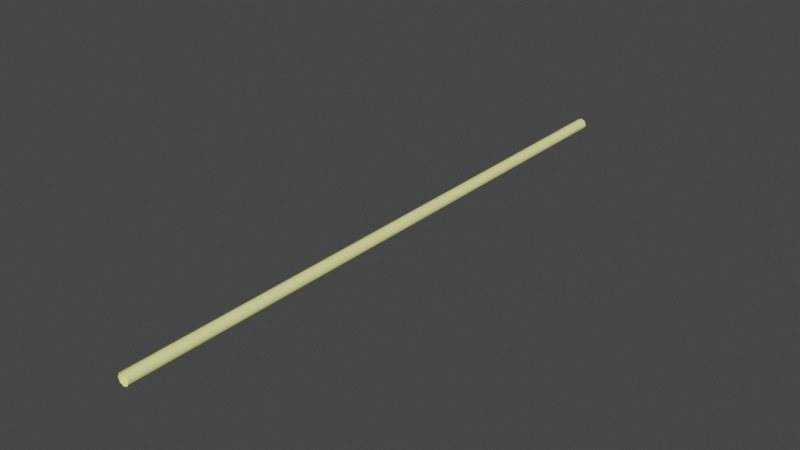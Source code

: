 # Source: untitled.blend  (saved by Blender 3.5.10; exported with 4.5.12 LTS)
import bpy
from mathutils import Matrix  # noqa: F401  (used for matrix-valued properties, if any)

bpy.ops.wm.read_factory_settings(use_empty=True)
scene = bpy.context.scene
scene.name = 'Scene'

# ---- collections
col_collection = bpy.data.collections.new('Collection'); scene.collection.children.link(col_collection)

# ---- materials (node trees are filled in below, after node groups)
mat_parking_barrier_mat = bpy.data.materials.new('parking_barrier_mat')
mat_parking_barrier_mat.use_transparent_shadow = False
mat_parking_barrier_mat.diffuse_color = (0.9529, 1.0, 0.3529, 1.0)
mat_parking_barrier_mat.roughness = 0.5528
mat_parking_barrier_mat.specular_intensity = 1.0

# ---- material node trees
mat_parking_barrier_mat.use_nodes = True; mat_parking_barrier_mat.node_tree.nodes.clear()
_N = mat_parking_barrier_mat.node_tree.nodes; _L = mat_parking_barrier_mat.node_tree.links
n0 = _N.new('ShaderNodeBsdfPrincipled'); n0.name = 'Principled BSDF'; n0.location = (10, 300)
n0.distribution = 'GGX'
n0.subsurface_method = 'RANDOM_WALK_SKIN'
n0.inputs[0].default_value = (0.9529, 1.0, 0.3529, 1.0)
n0.inputs[2].default_value = 0.5528
n0.inputs[3].default_value = 1.45
n0.inputs[13].default_value = 1.0
n0.inputs[27].default_value = (0.0, 0.0, 0.0, 1.0)
n1 = _N.new('ShaderNodeOutputMaterial'); n1.name = 'Material Output'; n1.location = (300, 300)
n2 = _N.new('ShaderNodeNormalMap'); n2.name = 'Normal Map'; n2.location = (-300, -300)
n2.label = 'Normal/Map'
_L.new(n0.outputs[0], n1.inputs[0])
_L.new(n2.outputs[0], n0.inputs[5])
n1.is_active_output = True

# ---- world
world_world = bpy.data.worlds.new('World'); scene.world = world_world
world_world.use_nodes = True; world_world.node_tree.nodes.clear()
_N = world_world.node_tree.nodes; _L = world_world.node_tree.links
n0 = _N.new('ShaderNodeOutputWorld'); n0.name = 'World Output'; n0.location = (300, 300)
n1 = _N.new('ShaderNodeBackground'); n1.name = 'Background'; n1.location = (10, 300)
n1.inputs[0].default_value = (0.05088, 0.05088, 0.05088, 1.0)
_L.new(n1.outputs[0], n0.inputs[0])
n0.is_active_output = True
world_world.color = (0.05088, 0.05088, 0.05088)
world_world.use_sun_shadow = False
world_world.sun_shadow_jitter_overblur = 0.0

# ---- meshes
me_mesh = bpy.data.meshes.new('Mesh')
me_mesh.from_pydata([(0.377, 1.13, 1.398), (-0.186, 1.13, 1.398), (-0.186, 1.227, 1.398), (0.377, 1.227, 1.398), (-0.186, 1.13, 1.752), (-0.186, 1.227, 1.752), (0.377, 1.13, 1.752), (0.377, 1.227, 1.752), (0.3487, 1.13, 1.426), (-0.1577, 1.13, 1.426), (-0.1577, 1.227, 1.426), (0.3487, 1.227, 1.426), (-0.1577, 1.13, 1.752), (-0.1577, 1.227, 1.752), (0.3487, 1.13, 1.752), (0.3487, 1.227, 1.752), (0.2362, 1.13, 1.372), (0.0955, 1.13, 1.362), (-0.04525, 1.13, 1.372), (-0.04525, 1.227, 1.372), (0.0955, 1.227, 1.362), (0.2362, 1.227, 1.372), (-0.03111, 1.13, 1.4), (0.0955, 1.13, 1.391), (0.2221, 1.13, 1.4), (0.2221, 1.227, 1.4), (0.0955, 1.227, 1.391), (-0.03111, 1.227, 1.4), (0.37, 1.162, 1.707), (0.37, 1.172, 1.689), (0.37, 1.193, 1.689), (0.37, 1.204, 1.707), (0.37, 1.193, 1.725), (0.37, 1.172, 1.725), (0.3898, 1.162, 1.707), (0.3898, 1.172, 1.689), (0.3898, 1.193, 1.689), (0.3898, 1.204, 1.707), (0.3898, 1.193, 1.725), (0.3898, 1.172, 1.725), (-0.1788, 1.162, 1.707), (-0.1788, 1.172, 1.725), (-0.1985, 1.172, 1.725), (-0.1985, 1.162, 1.707), (-0.1788, 1.193, 1.725), (-0.1985, 1.193, 1.725), (-0.1788, 1.204, 1.707), (-0.1985, 1.204, 1.707), (-0.1788, 1.193, 1.689), (-0.1985, 1.193, 1.689), (-0.1788, 1.172, 1.689), (-0.1985, 1.172, 1.689), (-0.1577, 0.06176, 1.566), (0.3487, 0.06176, 1.566), (-0.1577, 1.044, 1.566), (0.3487, 1.044, 1.566), (-0.1423, 0.04773, 1.581), (0.3333, 0.04773, 1.581), (-0.1423, 5.383e-07, 1.581), (0.3333, 5.383e-07, 1.581), (0.3487, 0.06176, 1.838), (-0.1577, 0.06176, 1.838), (-0.1577, 1.044, 1.838), (0.3487, 1.044, 1.838), (0.3333, 0.04773, 1.823), (-0.1423, 0.04773, 1.823), (0.3333, 5.793e-07, 1.823), (-0.1423, 5.793e-07, 1.823), (-0.1577, 1.34, 1.566), (0.3487, 1.34, 1.566), (-0.1577, 1.34, 1.838), (0.3487, 1.34, 1.838), (-0.2251, 3.188, 1.652), (-0.2854, 3.188, 1.592), (-0.3677, 3.188, 1.614), (-0.3898, 3.188, 1.696), (-0.3295, 3.188, 1.756), (-0.2472, 3.188, 1.734), (-0.2251, 3.207, 1.652), (-0.2854, 3.207, 1.592), (-0.3677, 3.207, 1.614), (-0.3898, 3.207, 1.696), (-0.3295, 3.207, 1.756), (-0.2472, 3.207, 1.734), (-0.2251, 3.263, 1.652), (-0.2854, 3.263, 1.592), (-0.3677, 3.263, 1.614), (-0.3898, 3.263, 1.696), (-0.3295, 3.263, 1.756), (-0.2472, 3.263, 1.734), (-0.2251, 3.282, 1.652), (-0.2854, 3.282, 1.592), (-0.3677, 3.282, 1.614), (-0.3898, 3.282, 1.696), (-0.3295, 3.282, 1.756), (-0.2472, 3.282, 1.734), (-0.1828, 3.188, 1.61), (-0.243, 3.188, 1.549), (-0.243, 3.207, 1.549), (-0.1828, 3.207, 1.61), (-0.1828, 3.263, 1.61), (-0.243, 3.263, 1.549), (-0.243, 3.282, 1.549), (-0.1828, 3.282, 1.61), (-0.2935, 3.431, 1.456), (-0.08445, 3.431, 1.665), (-0.3568, 3.074, 1.519), (-0.1477, 3.074, 1.728), (-0.197, 3.42, 1.328), (0.04339, 3.42, 1.569), (-0.2698, 3.009, 1.401), (-0.02938, 3.009, 1.641), (-0.2773, -7.674e-07, 1.66), (-0.3046, -7.693e-07, 1.641), (-0.3046, 3.337, 1.641), (-0.2773, 3.337, 1.66), (-0.3347, -7.674e-07, 1.655), (-0.3347, 3.337, 1.655), (-0.3376, -7.618e-07, 1.688), (-0.3376, 3.337, 1.688), (-0.3104, -7.6e-07, 1.707), (-0.3104, 3.337, 1.707), (-0.2802, -7.618e-07, 1.693), (-0.2802, 3.337, 1.693), (-0.3075, 3.348, 1.674), (-0.241, -7.693e-07, 1.643), (-0.3011, -7.767e-07, 1.601), (-0.3011, 0.0228, 1.601), (-0.241, 0.0228, 1.643), (-0.3675, -7.711e-07, 1.632), (-0.3675, 0.0228, 1.632), (-0.3739, -7.6e-07, 1.705), (-0.3739, 0.0228, 1.705), (-0.3139, -7.525e-07, 1.747), (-0.3139, 0.0228, 1.747), (-0.2474, -7.581e-07, 1.716), (-0.2474, 0.0228, 1.716), (-0.3046, 1.669, 1.641), (-0.2773, 1.669, 1.66), (-0.3347, 1.669, 1.655), (-0.3376, 1.669, 1.688), (-0.3104, 1.669, 1.707), (-0.2802, 1.669, 1.693), (-0.2979, 3.291, 1.688), (-0.2943, 3.294, 1.687), (-0.2912, 3.291, 1.686), (-0.2947, 3.287, 1.687), (-0.2812, 3.29, 1.74), (-0.2774, 3.293, 1.74), (-0.2747, 3.289, 1.738), (-0.2785, 3.286, 1.738), (-0.2717, 3.269, 1.766), (-0.2673, 3.271, 1.768), (-0.2653, 3.269, 1.763), (-0.2697, 3.267, 1.762), (-0.2657, 3.235, 1.771), (-0.2611, 3.235, 1.773), (-0.2596, 3.236, 1.768), (-0.2643, 3.236, 1.766), (-0.2599, 3.196, 1.757), (-0.2551, 3.196, 1.758), (-0.254, 3.198, 1.754), (-0.2587, 3.198, 1.753), (-0.2505, 3.157, 1.728), (-0.2458, 3.158, 1.73), (-0.2449, 3.161, 1.726), (-0.2496, 3.161, 1.725), (-0.2339, 3.127, 1.689), (-0.2293, 3.128, 1.691), (-0.229, 3.132, 1.688), (-0.2335, 3.131, 1.686), (-0.2067, 3.112, 1.642), (-0.2024, 3.113, 1.645), (-0.2024, 3.117, 1.643), (-0.2068, 3.117, 1.641), (-0.2974, 3.314, 1.689), (-0.2946, 3.318, 1.687), (-0.2917, 3.315, 1.685), (-0.2944, 3.311, 1.687), (-0.2645, 3.312, 1.736), (-0.2611, 3.316, 1.735), (-0.2587, 3.312, 1.732), (-0.262, 3.309, 1.733), (-0.2444, 3.289, 1.764), (-0.2401, 3.292, 1.765), (-0.2386, 3.29, 1.76), (-0.243, 3.287, 1.76), (-0.2324, 3.253, 1.775), (-0.2276, 3.254, 1.776), (-0.2269, 3.254, 1.771), (-0.2316, 3.253, 1.77), (-0.2238, 3.211, 1.77), (-0.2189, 3.212, 1.771), (-0.2185, 3.213, 1.766), (-0.2234, 3.212, 1.766), (-0.2138, 3.17, 1.751), (-0.2091, 3.171, 1.752), (-0.209, 3.174, 1.747), (-0.2138, 3.173, 1.747), (-0.1977, 3.137, 1.718), (-0.1932, 3.139, 1.72), (-0.1938, 3.143, 1.717), (-0.1983, 3.141, 1.715), (-0.1709, 3.121, 1.675), (-0.1668, 3.123, 1.677), (-0.1678, 3.127, 1.674), (-0.172, 3.125, 1.672)], [], [(17, 20, 21, 16), (1, 4, 5, 2), (6, 0, 3, 7), (23, 26, 27, 22), (13, 12, 9, 10), (11, 8, 14, 15), (17, 23, 22, 18), (20, 26, 25, 21), (4, 1, 9, 12), (5, 4, 12, 13), (2, 5, 13, 10), (0, 6, 14, 8), (7, 3, 11, 15), (6, 7, 15, 14), (1, 2, 19, 18), (18, 19, 20, 17), (3, 0, 16, 21), (8, 11, 25, 24), (24, 25, 26, 23), (10, 9, 22, 27), (16, 0, 8, 24), (17, 16, 24, 23), (9, 1, 18, 22), (19, 2, 10, 27), (20, 19, 27, 26), (11, 3, 21, 25), (28, 29, 35, 34), (29, 30, 36, 35), (30, 31, 37, 36), (31, 32, 38, 37), (32, 33, 39, 38), (33, 28, 34, 39), (34, 37, 38, 39), (35, 36, 37, 34), (40, 41, 42, 43), (41, 44, 45, 42), (44, 46, 47, 45), (46, 48, 49, 47), (48, 50, 51, 49), (50, 40, 43, 51), (43, 47, 49, 51), (42, 45, 47, 43), (53, 52, 54, 55), (52, 61, 62, 54), (52, 53, 57, 56), (60, 64, 57, 53), (56, 57, 59, 58), (58, 59, 66, 67), (60, 63, 62, 61), (61, 65, 64, 60), (65, 67, 66, 64), (66, 59, 57, 64), (55, 63, 60, 53), (52, 56, 65, 61), (58, 67, 65, 56), (55, 54, 68, 69), (54, 62, 70, 68), (62, 63, 71, 70), (63, 55, 69, 71), (70, 71, 69, 68), (74, 73, 72, 77), (73, 74, 80, 79), (74, 75, 81, 80), (75, 76, 82, 81), (76, 77, 83, 82), (77, 72, 78, 83), (80, 81, 82, 83), (86, 85, 84, 89), (85, 86, 92, 91), (86, 87, 93, 92), (87, 88, 94, 93), (88, 89, 95, 94), (89, 84, 90, 95), (92, 93, 94, 95), (88, 87, 86, 89), (90, 91, 92, 95), (76, 75, 74, 77), (78, 79, 80, 83), (72, 73, 97, 96), (73, 79, 98, 97), (79, 78, 99, 98), (78, 72, 96, 99), (84, 85, 101, 100), (85, 91, 102, 101), (91, 90, 103, 102), (90, 84, 100, 103), (104, 106, 107, 105), (108, 109, 111, 110), (104, 105, 109, 108), (105, 107, 111, 109), (107, 106, 110, 111), (106, 104, 108, 110), (113, 137, 138, 112), (116, 139, 137, 113), (118, 140, 139, 116), (120, 141, 140, 118), (122, 142, 141, 120), (112, 138, 142, 122), (115, 114, 124), (114, 117, 124), (117, 119, 124), (119, 121, 124), (121, 123, 124), (123, 115, 124), (125, 126, 127, 128), (126, 129, 130, 127), (129, 131, 132, 130), (131, 133, 134, 132), (133, 135, 136, 134), (135, 125, 128, 136), (128, 127, 134, 136), (130, 132, 134, 127), (131, 129, 126, 125), (135, 133, 131, 125), (114, 115, 138, 137), (117, 114, 137, 139), (119, 117, 139, 140), (121, 119, 140, 141), (123, 121, 141, 142), (115, 123, 142, 138), (143, 147, 148, 144), (144, 148, 149, 145), (145, 149, 150, 146), (146, 150, 147, 143), (147, 151, 152, 148), (148, 152, 153, 149), (149, 153, 154, 150), (150, 154, 151, 147), (151, 155, 156, 152), (152, 156, 157, 153), (153, 157, 158, 154), (154, 158, 155, 151), (155, 159, 160, 156), (156, 160, 161, 157), (157, 161, 162, 158), (158, 162, 159, 155), (159, 163, 164, 160), (160, 164, 165, 161), (161, 165, 166, 162), (162, 166, 163, 159), (163, 167, 168, 164), (164, 168, 169, 165), (165, 169, 170, 166), (166, 170, 167, 163), (167, 171, 172, 168), (168, 172, 173, 169), (169, 173, 174, 170), (170, 174, 171, 167), (175, 179, 180, 176), (176, 180, 181, 177), (177, 181, 182, 178), (178, 182, 179, 175), (179, 183, 184, 180), (180, 184, 185, 181), (181, 185, 186, 182), (182, 186, 183, 179), (183, 187, 188, 184), (184, 188, 189, 185), (185, 189, 190, 186), (186, 190, 187, 183), (187, 191, 192, 188), (188, 192, 193, 189), (189, 193, 194, 190), (190, 194, 191, 187), (191, 195, 196, 192), (192, 196, 197, 193), (193, 197, 198, 194), (194, 198, 195, 191), (195, 199, 200, 196), (196, 200, 201, 197), (197, 201, 202, 198), (198, 202, 199, 195), (199, 203, 204, 200), (200, 204, 205, 201), (201, 205, 206, 202), (202, 206, 203, 199)])
me_mesh.polygons.foreach_set('use_smooth', [True] * 176)
_k = set([(0, 3), (0, 6), (0, 16), (1, 2), (1, 4), (1, 18), (2, 5), (2, 19), (3, 7), (3, 21), (4, 5), (4, 12), (5, 13), (6, 7), (6, 14), (7, 15), (8, 11), (8, 14), (8, 24), (9, 10), (9, 12), (9, 22), (10, 13), (10, 27), (11, 15), (11, 25), (12, 13), (14, 15), (16, 17), (17, 18), (19, 20), (20, 21), (22, 23), (23, 24), (25, 26), (26, 27), (28, 34), (29, 35), (30, 36), (31, 37), (32, 38), (33, 39), (34, 35), (34, 39), (35, 36), (36, 37), (37, 38), (38, 39), (40, 43), (41, 42), (42, 43), (42, 45), (43, 51), (44, 45), (45, 47), (46, 47), (47, 49), (48, 49), (49, 51), (50, 51), (52, 53), (52, 54), (52, 56), (52, 61), (53, 55), (53, 57), (53, 60), (54, 68), (55, 69), (56, 57), (56, 58), (56, 65), (57, 59), (57, 64), (58, 59), (58, 67), (59, 66), (60, 61), (60, 63), (60, 64), (61, 62), (61, 65), (62, 70), (63, 71), (64, 65), (64, 66), (65, 67), (66, 67), (68, 69), (68, 70), (69, 71), (70, 71), (72, 77), (72, 78), (72, 96), (73, 74), (73, 79), (73, 97), (74, 75), (75, 76), (76, 77), (78, 83), (78, 99), (79, 80), (79, 98), (80, 81), (81, 82), (82, 83), (84, 89), (84, 90), (84, 100), (85, 86), (85, 91), (85, 101), (86, 87), (87, 88), (88, 89), (90, 95), (90, 103), (91, 92), (91, 102), (92, 93), (93, 94), (94, 95), (104, 105), (104, 106), (104, 108), (105, 107), (105, 109), (106, 107), (106, 110), (107, 111), (108, 109), (108, 110), (109, 111), (110, 111), (114, 115), (114, 117), (114, 124), (115, 123), (115, 124), (117, 119), (117, 124), (119, 121), (119, 124), (121, 123), (121, 124), (123, 124), (125, 126), (125, 135), (126, 129), (127, 128), (127, 130), (128, 136), (129, 131), (130, 132), (131, 133), (132, 134), (133, 135), (134, 136)])
me_mesh.attributes.new('sharp_edge', 'BOOLEAN', 'EDGE').data.foreach_set('value', [ (min(e.vertices), max(e.vertices)) in _k for e in me_mesh.edges])
_uv = me_mesh.uv_layers.new(name='UVChannel_1')
_uv.uv.foreach_set('vector', [0.4507, 0.6297, 0.4507, 0.668, 0.395, 0.668, 0.395, 0.6297, 0.5628, 0.6297, 0.7026, 0.6297, 0.7026, 0.668, 0.5628, 0.668, 0.1988, 0.6297, 0.3385, 0.6297, 0.3385, 0.668, 0.1988, 0.668, 0.7456, 0.005, 0.7456, 0.04329, 0.6955, 0.04329, 0.6955, 0.005, 0.5159, 0.04329, 0.5159, 0.005, 0.6445, 0.005, 0.6445, 0.04329, 0.8467, 0.04329, 0.8467, 0.005, 0.9753, 0.005, 0.9753, 0.04329, 0.2996, 0.6778, 0.2996, 0.6889, 0.2492, 0.6926, 0.2436, 0.6815, 0.366, 0.8555, 0.366, 0.8443, 0.416, 0.8406, 0.4215, 0.8517, 0.1876, 0.8305, 0.1876, 0.6916, 0.1989, 0.7027, 0.1989, 0.8305, 0.5048, 0.04329, 0.5048, 0.005, 0.5159, 0.005, 0.5159, 0.04329, 0.2549, 0.8416, 0.2549, 0.7018, 0.2661, 0.7018, 0.2661, 0.8304, 0.4115, 0.6916, 0.4115, 0.8305, 0.4003, 0.8305, 0.4003, 0.7027, 0.4771, 0.7018, 0.4771, 0.8416, 0.4659, 0.8304, 0.4659, 0.7018, 0.1988, 0.6297, 0.1988, 0.668, 0.1876, 0.668, 0.1876, 0.6297, 0.5628, 0.6297, 0.5628, 0.668, 0.5063, 0.668, 0.5063, 0.6297, 0.5063, 0.6297, 0.5063, 0.668, 0.4507, 0.668, 0.4507, 0.6297, 0.3385, 0.668, 0.3385, 0.6297, 0.395, 0.6297, 0.395, 0.668, 0.8467, 0.005, 0.8467, 0.04329, 0.7957, 0.04329, 0.7957, 0.005001, 0.7957, 0.005001, 0.7957, 0.04329, 0.7456, 0.04329, 0.7456, 0.005, 0.6445, 0.04329, 0.6445, 0.005, 0.6955, 0.005, 0.6955, 0.04329, 0.3556, 0.6815, 0.4115, 0.6916, 0.4003, 0.7027, 0.3499, 0.6926, 0.2996, 0.6778, 0.3556, 0.6815, 0.3499, 0.6926, 0.2996, 0.6889, 0.1989, 0.7027, 0.1876, 0.6916, 0.2436, 0.6815, 0.2492, 0.6926, 0.3104, 0.8517, 0.2549, 0.8416, 0.2661, 0.8304, 0.316, 0.8406, 0.366, 0.8555, 0.3104, 0.8517, 0.316, 0.8406, 0.366, 0.8443, 0.4659, 0.8304, 0.4771, 0.8416, 0.4215, 0.8517, 0.416, 0.8406, 0.9547, 0.5316, 0.9547, 0.5399, 0.9469, 0.5399, 0.9469, 0.5316, 0.9547, 0.4904, 0.9547, 0.4986, 0.9469, 0.4986, 0.9469, 0.4904, 0.9547, 0.4986, 0.9547, 0.5069, 0.9469, 0.5069, 0.9469, 0.4986, 0.9547, 0.5069, 0.9547, 0.5151, 0.9469, 0.5151, 0.9469, 0.5069, 0.9547, 0.5151, 0.9547, 0.5234, 0.9469, 0.5234, 0.9469, 0.5151, 0.9547, 0.5234, 0.9547, 0.5316, 0.9469, 0.5316, 0.9469, 0.5234, 0.2261, 0.916, 0.2403, 0.9078, 0.2403, 0.916, 0.2332, 0.9201, 0.2261, 0.9078, 0.2332, 0.9037, 0.2403, 0.9078, 0.2261, 0.916, 0.9835, 0.3846, 0.9835, 0.3929, 0.9757, 0.3929, 0.9757, 0.3846, 0.9835, 0.3929, 0.9835, 0.4011, 0.9757, 0.4011, 0.9757, 0.3929, 0.9835, 0.4011, 0.9835, 0.4094, 0.9757, 0.4094, 0.9757, 0.4011, 0.9835, 0.4094, 0.9835, 0.4176, 0.9757, 0.4176, 0.9757, 0.4094, 0.9835, 0.4176, 0.9835, 0.4259, 0.9757, 0.4259, 0.9757, 0.4176, 0.9835, 0.4259, 0.9835, 0.4341, 0.9757, 0.4341, 0.9757, 0.4259, 0.954, 0.5528, 0.954, 0.5693, 0.9469, 0.5652, 0.9469, 0.557, 0.9612, 0.557, 0.9612, 0.5652, 0.954, 0.5693, 0.954, 0.5528, 0.4949, 0.6168, 0.2951, 0.6168, 0.2951, 0.2293, 0.4949, 0.2293, 0.2951, 0.6168, 0.1876, 0.6168, 0.1876, 0.2293, 0.2951, 0.2293, 0.8221, 0.7912, 0.6201, 0.7912, 0.6263, 0.785, 0.8159, 0.785, 0.6201, 0.6826, 0.6263, 0.6888, 0.6263, 0.785, 0.6201, 0.7912, 0.2449, 0.7066, 0.2449, 0.8943, 0.2261, 0.8943, 0.2261, 0.7066, 0.9076, 0.3846, 0.9076, 0.5723, 0.8123, 0.5723, 0.8123, 0.3846, 0.6024, 0.6168, 0.6024, 0.2293, 0.8023, 0.2293, 0.8023, 0.6168, 0.8221, 0.6826, 0.8159, 0.6888, 0.6263, 0.6888, 0.6201, 0.6826, 0.9369, 0.5723, 0.9181, 0.5723, 0.9181, 0.3846, 0.9369, 0.3846, 0.2065, 0.8412, 0.2065, 0.9364, 0.1876, 0.9364, 0.1876, 0.8412, 0.4949, 0.2293, 0.6024, 0.2293, 0.6024, 0.6168, 0.4949, 0.6168, 0.8221, 0.7912, 0.8159, 0.785, 0.8159, 0.6888, 0.8221, 0.6826, 0.9657, 0.3846, 0.9657, 0.4799, 0.9469, 0.4799, 0.9469, 0.3846, 0.4949, 0.2293, 0.2951, 0.2293, 0.2951, 0.1125, 0.4949, 0.1125, 0.2951, 0.2293, 0.1876, 0.2293, 0.1876, 0.1125, 0.2951, 0.1125, 0.8023, 0.2293, 0.6024, 0.2293, 0.6024, 0.1125, 0.8023, 0.1125, 0.6024, 0.2293, 0.4949, 0.2293, 0.4949, 0.1125, 0.6024, 0.1125, 0.2951, 0.005, 0.4949, 0.005, 0.4949, 0.1125, 0.2951, 0.1125, 0.6865, 0.9243, 0.719, 0.9156, 0.7428, 0.9394, 0.7341, 0.9718, 0.4469, 0.8834, 0.4145, 0.8921, 0.4125, 0.8848, 0.445, 0.8761, 0.4145, 0.8921, 0.382, 0.9008, 0.38, 0.8935, 0.4125, 0.8848, 0.382, 0.9008, 0.3495, 0.9095, 0.3475, 0.9023, 0.38, 0.8935, 0.3495, 0.9095, 0.317, 0.9182, 0.315, 0.911, 0.3475, 0.9023, 0.317, 0.9182, 0.2845, 0.9269, 0.2825, 0.9197, 0.315, 0.911, 0.8986, 0.9927, 0.8748, 0.9689, 0.8835, 0.9364, 0.916, 0.9277, 0.5904, 0.9243, 0.6229, 0.9156, 0.6467, 0.9394, 0.638, 0.9718, 0.4469, 0.8642, 0.4145, 0.8729, 0.4125, 0.8656, 0.445, 0.8569, 0.4145, 0.8729, 0.382, 0.8816, 0.38, 0.8743, 0.4125, 0.8656, 0.382, 0.8816, 0.3495, 0.8903, 0.3475, 0.883, 0.38, 0.8743, 0.3495, 0.8903, 0.317, 0.899, 0.315, 0.8917, 0.3475, 0.883, 0.317, 0.899, 0.2845, 0.9077, 0.2825, 0.9004, 0.315, 0.8917, 0.7977, 0.9831, 0.7739, 0.9593, 0.7826, 0.9268, 0.8151, 0.9181, 0.6055, 0.9806, 0.5817, 0.9568, 0.5904, 0.9243, 0.638, 0.9718, 0.8389, 0.9419, 0.8302, 0.9743, 0.7977, 0.9831, 0.8151, 0.9181, 0.7016, 0.9806, 0.6778, 0.9568, 0.6865, 0.9243, 0.7341, 0.9718, 0.9398, 0.9515, 0.9311, 0.984, 0.8986, 0.9927, 0.916, 0.9277, 0.7428, 0.9394, 0.719, 0.9156, 0.7357, 0.8988, 0.7595, 0.9226, 0.4469, 0.8834, 0.445, 0.8761, 0.4679, 0.87, 0.4698, 0.8773, 0.9311, 0.984, 0.9398, 0.9515, 0.9626, 0.9576, 0.9539, 0.9901, 0.2825, 0.9197, 0.2845, 0.9269, 0.2616, 0.9331, 0.2597, 0.9258, 0.6467, 0.9394, 0.6229, 0.9156, 0.6396, 0.8988, 0.6634, 0.9226, 0.4469, 0.8642, 0.445, 0.8569, 0.4679, 0.8508, 0.4698, 0.8581, 0.8302, 0.9743, 0.8389, 0.9419, 0.8617, 0.948, 0.853, 0.9805, 0.2825, 0.9004, 0.2845, 0.9077, 0.2616, 0.9138, 0.2597, 0.9066, 0.4895, 0.8281, 0.4895, 0.6826, 0.6062, 0.6826, 0.6062, 0.8281, 0.9705, 0.749, 0.8364, 0.749, 0.8364, 0.5817, 0.9705, 0.5817, 0.4895, 0.8281, 0.6062, 0.8281, 0.6149, 0.8909, 0.4808, 0.8909, 0.9085, 0.9159, 0.9085, 0.7704, 0.9709, 0.7595, 0.9709, 0.9268, 0.7455, 0.8847, 0.6289, 0.8847, 0.6201, 0.822, 0.7543, 0.822, 0.8988, 0.7704, 0.8988, 0.9159, 0.8364, 0.9268, 0.8364, 0.7595, 0.1357, 0.009807, 0.1357, 0.6683, 0.1226, 0.6683, 0.1226, 0.009807, 0.1489, 0.009806, 0.1489, 0.6683, 0.1357, 0.6683, 0.1357, 0.009807, 0.162, 0.009806, 0.162, 0.6683, 0.1489, 0.6683, 0.1489, 0.009806, 0.1751, 0.009806, 0.1751, 0.6683, 0.162, 0.6683, 0.162, 0.009806, 0.1094, 0.009808, 0.1094, 0.6683, 0.09631, 0.6683, 0.09631, 0.009808, 0.1226, 0.009807, 0.1226, 0.6683, 0.1094, 0.6683, 0.1094, 0.009808, 0.5048, 0.06546, 0.5112, 0.05346, 0.5184, 0.06505, 0.5112, 0.05346, 0.5249, 0.05306, 0.5184, 0.06505, 0.5249, 0.05306, 0.532, 0.06465, 0.5184, 0.06505, 0.532, 0.06465, 0.5256, 0.07664, 0.5184, 0.06505, 0.5256, 0.07664, 0.5119, 0.07705, 0.5184, 0.06505, 0.5119, 0.07705, 0.5048, 0.06546, 0.5184, 0.06505, 0.7786, 0.8027, 0.8026, 0.8027, 0.8026, 0.8129, 0.7786, 0.8129, 0.8026, 0.8027, 0.8266, 0.8027, 0.8266, 0.8129, 0.8026, 0.8129, 0.6826, 0.8027, 0.7066, 0.8027, 0.7066, 0.8129, 0.6826, 0.8129, 0.7066, 0.8027, 0.7306, 0.8027, 0.7306, 0.8129, 0.7066, 0.8129, 0.7306, 0.8027, 0.7546, 0.8027, 0.7546, 0.8129, 0.7306, 0.8129, 0.7546, 0.8027, 0.7786, 0.8027, 0.7786, 0.8129, 0.7546, 0.8129, 0.7786, 0.8129, 0.8026, 0.8129, 0.7786, 0.8545, 0.7666, 0.8337, 0.8146, 0.8337, 0.8026, 0.8545, 0.7786, 0.8545, 0.8026, 0.8129, 0.7066, 0.8027, 0.6826, 0.8027, 0.8026, 0.8027, 0.7786, 0.8027, 0.7546, 0.8027, 0.7306, 0.8027, 0.7066, 0.8027, 0.7786, 0.8027, 0.04441, 0.6683, 0.03128, 0.6683, 0.03128, 0.009808, 0.04441, 0.009807, 0.05755, 0.6683, 0.04441, 0.6683, 0.04441, 0.009807, 0.05755, 0.009806, 0.07068, 0.6683, 0.05755, 0.6683, 0.05755, 0.009806, 0.07068, 0.009806, 0.08382, 0.6683, 0.07068, 0.6683, 0.07068, 0.009806, 0.08382, 0.009806, 0.01814, 0.6683, 0.005, 0.6683, 0.005, 0.009809, 0.01814, 0.009808, 0.03128, 0.6683, 0.01814, 0.6683, 0.01814, 0.009808, 0.03128, 0.009808, 0.7418, 0.07842, 0.7105, 0.0781, 0.7107, 0.07532, 0.7421, 0.07542, 0.7421, 0.07542, 0.7107, 0.07532, 0.7105, 0.07252, 0.7417, 0.07243, 0.7417, 0.07243, 0.7105, 0.07252, 0.7103, 0.0697, 0.7414, 0.06954, 0.7415, 0.08131, 0.7102, 0.08092, 0.7105, 0.0781, 0.7418, 0.07842, 0.7105, 0.0781, 0.6904, 0.07748, 0.6904, 0.0747, 0.7107, 0.07532, 0.7107, 0.07532, 0.6904, 0.0747, 0.6904, 0.07191, 0.7105, 0.07252, 0.7105, 0.07252, 0.6904, 0.07191, 0.6905, 0.06907, 0.7103, 0.0697, 0.7102, 0.08092, 0.6903, 0.08031, 0.6904, 0.07748, 0.7105, 0.0781, 0.6904, 0.07748, 0.6707, 0.077, 0.6707, 0.07415, 0.6904, 0.0747, 0.6904, 0.0747, 0.6707, 0.07415, 0.6709, 0.07129, 0.6904, 0.07191, 0.6904, 0.07191, 0.6709, 0.07129, 0.6712, 0.06845, 0.6905, 0.06907, 0.6903, 0.08031, 0.6707, 0.07984, 0.6707, 0.077, 0.6904, 0.07748, 0.6707, 0.077, 0.6467, 0.07583, 0.6468, 0.07302, 0.6707, 0.07415, 0.6707, 0.07415, 0.6468, 0.07302, 0.6471, 0.07022, 0.6709, 0.07129, 0.6709, 0.07129, 0.6471, 0.07022, 0.6474, 0.06745, 0.6712, 0.06845, 0.6707, 0.07984, 0.6466, 0.07865, 0.6467, 0.07583, 0.6707, 0.077, 0.6467, 0.07583, 0.6193, 0.07214, 0.6195, 0.06925, 0.6468, 0.07302, 0.6468, 0.07302, 0.6195, 0.06925, 0.6198, 0.06634, 0.6471, 0.07022, 0.6471, 0.07022, 0.6198, 0.06634, 0.6202, 0.06344, 0.6474, 0.06745, 0.6466, 0.07865, 0.6191, 0.075, 0.6193, 0.07214, 0.6467, 0.07583, 0.6193, 0.07214, 0.5897, 0.06971, 0.59, 0.06688, 0.6195, 0.06925, 0.6195, 0.06925, 0.59, 0.06688, 0.5904, 0.06405, 0.6198, 0.06634, 0.6198, 0.06634, 0.5904, 0.06405, 0.5908, 0.06121, 0.6202, 0.06344, 0.6191, 0.075, 0.5895, 0.07254, 0.5897, 0.06971, 0.6193, 0.07214, 0.5897, 0.06971, 0.558, 0.06747, 0.5584, 0.06463, 0.59, 0.06688, 0.59, 0.06688, 0.5584, 0.06463, 0.5589, 0.06183, 0.5904, 0.06405, 0.5904, 0.06405, 0.5589, 0.06183, 0.5593, 0.059, 0.5908, 0.06121, 0.5895, 0.07254, 0.5578, 0.07033, 0.558, 0.06747, 0.5897, 0.06971, 0.4513, 0.9086, 0.4391, 0.9397, 0.4371, 0.9379, 0.4492, 0.9068, 0.4492, 0.9068, 0.4371, 0.9379, 0.4348, 0.9363, 0.4468, 0.9054, 0.4468, 0.9054, 0.4348, 0.9363, 0.4323, 0.9348, 0.4441, 0.9043, 0.4536, 0.9101, 0.4414, 0.9414, 0.4391, 0.9397, 0.4513, 0.9086, 0.4391, 0.9397, 0.4239, 0.9588, 0.4222, 0.9569, 0.4371, 0.9379, 0.4371, 0.9379, 0.4222, 0.9569, 0.4204, 0.9549, 0.4348, 0.9363, 0.4348, 0.9363, 0.4204, 0.9549, 0.4184, 0.9529, 0.4323, 0.9348, 0.4414, 0.9414, 0.4258, 0.9607, 0.4239, 0.9588, 0.4391, 0.9397, 0.4239, 0.9588, 0.4056, 0.9732, 0.4043, 0.9711, 0.4222, 0.9569, 0.4222, 0.9569, 0.4043, 0.9711, 0.403, 0.9687, 0.4204, 0.9549, 0.4204, 0.9549, 0.403, 0.9687, 0.4016, 0.9663, 0.4184, 0.9529, 0.4258, 0.9607, 0.407, 0.9755, 0.4056, 0.9732, 0.4239, 0.9588, 0.4056, 0.9732, 0.3822, 0.983, 0.3814, 0.9805, 0.4043, 0.9711, 0.4043, 0.9711, 0.3814, 0.9805, 0.3807, 0.9779, 0.403, 0.9687, 0.403, 0.9687, 0.3807, 0.9779, 0.3801, 0.9753, 0.4016, 0.9663, 0.407, 0.9755, 0.3829, 0.9855, 0.3822, 0.983, 0.4056, 0.9732, 0.3822, 0.983, 0.3553, 0.9857, 0.3551, 0.9831, 0.3814, 0.9805, 0.3814, 0.9805, 0.3551, 0.9831, 0.3551, 0.9803, 0.3807, 0.9779, 0.3807, 0.9779, 0.3551, 0.9803, 0.3552, 0.9776, 0.3801, 0.9753, 0.3829, 0.9855, 0.3553, 0.9884, 0.3553, 0.9857, 0.3822, 0.983, 0.3553, 0.9857, 0.3276, 0.9809, 0.3281, 0.9783, 0.3551, 0.9831, 0.3551, 0.9831, 0.3281, 0.9783, 0.3287, 0.9756, 0.3551, 0.9803, 0.3551, 0.9803, 0.3287, 0.9756, 0.3296, 0.9731, 0.3552, 0.9776, 0.3553, 0.9884, 0.3269, 0.9835, 0.3276, 0.9809, 0.3553, 0.9857, 0.3276, 0.9809, 0.3007, 0.9659, 0.3017, 0.9629, 0.3281, 0.9783, 0.3281, 0.9783, 0.3017, 0.9629, 0.3028, 0.9601, 0.3287, 0.9756, 0.3287, 0.9756, 0.3028, 0.9601, 0.3041, 0.9576, 0.3296, 0.9731, 0.3269, 0.9835, 0.2995, 0.9686, 0.3007, 0.9659, 0.3276, 0.9809])
_uv.active_render = True
_uv = me_mesh.uv_layers.new(name='UVChannel_2')
_uv.uv.foreach_set('vector', [0.4507, 0.6297, 0.4507, 0.668, 0.395, 0.668, 0.395, 0.6297, 0.5628, 0.6297, 0.7026, 0.6297, 0.7026, 0.668, 0.5628, 0.668, 0.1988, 0.6297, 0.3385, 0.6297, 0.3385, 0.668, 0.1988, 0.668, 0.7456, 0.005, 0.7456, 0.04329, 0.6955, 0.04329, 0.6955, 0.005, 0.5159, 0.04329, 0.5159, 0.005, 0.6445, 0.005, 0.6445, 0.04329, 0.8467, 0.04329, 0.8467, 0.005, 0.9753, 0.005, 0.9753, 0.04329, 0.2996, 0.6778, 0.2996, 0.6889, 0.2492, 0.6926, 0.2436, 0.6815, 0.366, 0.8555, 0.366, 0.8443, 0.416, 0.8406, 0.4215, 0.8517, 0.1876, 0.8305, 0.1876, 0.6916, 0.1989, 0.7027, 0.1989, 0.8305, 0.5048, 0.04329, 0.5048, 0.005, 0.5159, 0.005, 0.5159, 0.04329, 0.2549, 0.8416, 0.2549, 0.7018, 0.2661, 0.7018, 0.2661, 0.8304, 0.4115, 0.6916, 0.4115, 0.8305, 0.4003, 0.8305, 0.4003, 0.7027, 0.4771, 0.7018, 0.4771, 0.8416, 0.4659, 0.8304, 0.4659, 0.7018, 0.1988, 0.6297, 0.1988, 0.668, 0.1876, 0.668, 0.1876, 0.6297, 0.5628, 0.6297, 0.5628, 0.668, 0.5063, 0.668, 0.5063, 0.6297, 0.5063, 0.6297, 0.5063, 0.668, 0.4507, 0.668, 0.4507, 0.6297, 0.3385, 0.668, 0.3385, 0.6297, 0.395, 0.6297, 0.395, 0.668, 0.8467, 0.005, 0.8467, 0.04329, 0.7957, 0.04329, 0.7957, 0.005001, 0.7957, 0.005001, 0.7957, 0.04329, 0.7456, 0.04329, 0.7456, 0.005, 0.6445, 0.04329, 0.6445, 0.005, 0.6955, 0.005, 0.6955, 0.04329, 0.3556, 0.6815, 0.4115, 0.6916, 0.4003, 0.7027, 0.3499, 0.6926, 0.2996, 0.6778, 0.3556, 0.6815, 0.3499, 0.6926, 0.2996, 0.6889, 0.1989, 0.7027, 0.1876, 0.6916, 0.2436, 0.6815, 0.2492, 0.6926, 0.3104, 0.8517, 0.2549, 0.8416, 0.2661, 0.8304, 0.316, 0.8406, 0.366, 0.8555, 0.3104, 0.8517, 0.316, 0.8406, 0.366, 0.8443, 0.4659, 0.8304, 0.4771, 0.8416, 0.4215, 0.8517, 0.416, 0.8406, 0.9547, 0.5316, 0.9547, 0.5399, 0.9469, 0.5399, 0.9469, 0.5316, 0.9547, 0.4904, 0.9547, 0.4986, 0.9469, 0.4986, 0.9469, 0.4904, 0.9547, 0.4986, 0.9547, 0.5069, 0.9469, 0.5069, 0.9469, 0.4986, 0.9547, 0.5069, 0.9547, 0.5151, 0.9469, 0.5151, 0.9469, 0.5069, 0.9547, 0.5151, 0.9547, 0.5234, 0.9469, 0.5234, 0.9469, 0.5151, 0.9547, 0.5234, 0.9547, 0.5316, 0.9469, 0.5316, 0.9469, 0.5234, 0.2261, 0.916, 0.2403, 0.9078, 0.2403, 0.916, 0.2332, 0.9201, 0.2261, 0.9078, 0.2332, 0.9037, 0.2403, 0.9078, 0.2261, 0.916, 0.9835, 0.3846, 0.9835, 0.3929, 0.9757, 0.3929, 0.9757, 0.3846, 0.9835, 0.3929, 0.9835, 0.4011, 0.9757, 0.4011, 0.9757, 0.3929, 0.9835, 0.4011, 0.9835, 0.4094, 0.9757, 0.4094, 0.9757, 0.4011, 0.9835, 0.4094, 0.9835, 0.4176, 0.9757, 0.4176, 0.9757, 0.4094, 0.9835, 0.4176, 0.9835, 0.4259, 0.9757, 0.4259, 0.9757, 0.4176, 0.9835, 0.4259, 0.9835, 0.4341, 0.9757, 0.4341, 0.9757, 0.4259, 0.954, 0.5528, 0.954, 0.5693, 0.9469, 0.5652, 0.9469, 0.557, 0.9612, 0.557, 0.9612, 0.5652, 0.954, 0.5693, 0.954, 0.5528, 0.4949, 0.6168, 0.2951, 0.6168, 0.2951, 0.2293, 0.4949, 0.2293, 0.2951, 0.6168, 0.1876, 0.6168, 0.1876, 0.2293, 0.2951, 0.2293, 0.8221, 0.7912, 0.6201, 0.7912, 0.6263, 0.785, 0.8159, 0.785, 0.6201, 0.6826, 0.6263, 0.6888, 0.6263, 0.785, 0.6201, 0.7912, 0.2449, 0.7066, 0.2449, 0.8943, 0.2261, 0.8943, 0.2261, 0.7066, 0.9076, 0.3846, 0.9076, 0.5723, 0.8123, 0.5723, 0.8123, 0.3846, 0.6024, 0.6168, 0.6024, 0.2293, 0.8023, 0.2293, 0.8023, 0.6168, 0.8221, 0.6826, 0.8159, 0.6888, 0.6263, 0.6888, 0.6201, 0.6826, 0.9369, 0.5723, 0.9181, 0.5723, 0.9181, 0.3846, 0.9369, 0.3846, 0.2065, 0.8412, 0.2065, 0.9364, 0.1876, 0.9364, 0.1876, 0.8412, 0.4949, 0.2293, 0.6024, 0.2293, 0.6024, 0.6168, 0.4949, 0.6168, 0.8221, 0.7912, 0.8159, 0.785, 0.8159, 0.6888, 0.8221, 0.6826, 0.9657, 0.3846, 0.9657, 0.4799, 0.9469, 0.4799, 0.9469, 0.3846, 0.4949, 0.2293, 0.2951, 0.2293, 0.2951, 0.1125, 0.4949, 0.1125, 0.2951, 0.2293, 0.1876, 0.2293, 0.1876, 0.1125, 0.2951, 0.1125, 0.8023, 0.2293, 0.6024, 0.2293, 0.6024, 0.1125, 0.8023, 0.1125, 0.6024, 0.2293, 0.4949, 0.2293, 0.4949, 0.1125, 0.6024, 0.1125, 0.2951, 0.005, 0.4949, 0.005, 0.4949, 0.1125, 0.2951, 0.1125, 0.6865, 0.9243, 0.719, 0.9156, 0.7428, 0.9394, 0.7341, 0.9718, 0.4469, 0.8834, 0.4145, 0.8921, 0.4125, 0.8848, 0.445, 0.8761, 0.4145, 0.8921, 0.382, 0.9008, 0.38, 0.8935, 0.4125, 0.8848, 0.382, 0.9008, 0.3495, 0.9095, 0.3475, 0.9023, 0.38, 0.8935, 0.3495, 0.9095, 0.317, 0.9182, 0.315, 0.911, 0.3475, 0.9023, 0.317, 0.9182, 0.2845, 0.9269, 0.2825, 0.9197, 0.315, 0.911, 0.8986, 0.9927, 0.8748, 0.9689, 0.8835, 0.9364, 0.916, 0.9277, 0.5904, 0.9243, 0.6229, 0.9156, 0.6467, 0.9394, 0.638, 0.9718, 0.4469, 0.8642, 0.4145, 0.8729, 0.4125, 0.8656, 0.445, 0.8569, 0.4145, 0.8729, 0.382, 0.8816, 0.38, 0.8743, 0.4125, 0.8656, 0.382, 0.8816, 0.3495, 0.8903, 0.3475, 0.883, 0.38, 0.8743, 0.3495, 0.8903, 0.317, 0.899, 0.315, 0.8917, 0.3475, 0.883, 0.317, 0.899, 0.2845, 0.9077, 0.2825, 0.9004, 0.315, 0.8917, 0.7977, 0.9831, 0.7739, 0.9593, 0.7826, 0.9268, 0.8151, 0.9181, 0.6055, 0.9806, 0.5817, 0.9568, 0.5904, 0.9243, 0.638, 0.9718, 0.8389, 0.9419, 0.8302, 0.9743, 0.7977, 0.9831, 0.8151, 0.9181, 0.7016, 0.9806, 0.6778, 0.9568, 0.6865, 0.9243, 0.7341, 0.9718, 0.9398, 0.9515, 0.9311, 0.984, 0.8986, 0.9927, 0.916, 0.9277, 0.7428, 0.9394, 0.719, 0.9156, 0.7357, 0.8988, 0.7595, 0.9226, 0.4469, 0.8834, 0.445, 0.8761, 0.4679, 0.87, 0.4698, 0.8773, 0.9311, 0.984, 0.9398, 0.9515, 0.9626, 0.9576, 0.9539, 0.9901, 0.2825, 0.9197, 0.2845, 0.9269, 0.2616, 0.9331, 0.2597, 0.9258, 0.6467, 0.9394, 0.6229, 0.9156, 0.6396, 0.8988, 0.6634, 0.9226, 0.4469, 0.8642, 0.445, 0.8569, 0.4679, 0.8508, 0.4698, 0.8581, 0.8302, 0.9743, 0.8389, 0.9419, 0.8617, 0.948, 0.853, 0.9805, 0.2825, 0.9004, 0.2845, 0.9077, 0.2616, 0.9138, 0.2597, 0.9066, 0.4895, 0.8281, 0.4895, 0.6826, 0.6062, 0.6826, 0.6062, 0.8281, 0.9705, 0.749, 0.8364, 0.749, 0.8364, 0.5817, 0.9705, 0.5817, 0.4895, 0.8281, 0.6062, 0.8281, 0.6149, 0.8909, 0.4808, 0.8909, 0.9085, 0.9159, 0.9085, 0.7704, 0.9709, 0.7595, 0.9709, 0.9268, 0.7455, 0.8847, 0.6289, 0.8847, 0.6201, 0.822, 0.7543, 0.822, 0.8988, 0.7704, 0.8988, 0.9159, 0.8364, 0.9268, 0.8364, 0.7595, 0.1357, 0.009807, 0.1357, 0.6683, 0.1226, 0.6683, 0.1226, 0.009807, 0.1489, 0.009806, 0.1489, 0.6683, 0.1357, 0.6683, 0.1357, 0.009807, 0.162, 0.009806, 0.162, 0.6683, 0.1489, 0.6683, 0.1489, 0.009806, 0.1751, 0.009806, 0.1751, 0.6683, 0.162, 0.6683, 0.162, 0.009806, 0.1094, 0.009808, 0.1094, 0.6683, 0.09631, 0.6683, 0.09631, 0.009808, 0.1226, 0.009807, 0.1226, 0.6683, 0.1094, 0.6683, 0.1094, 0.009808, 0.5048, 0.06546, 0.5112, 0.05346, 0.5184, 0.06505, 0.5112, 0.05346, 0.5249, 0.05306, 0.5184, 0.06505, 0.5249, 0.05306, 0.532, 0.06465, 0.5184, 0.06505, 0.532, 0.06465, 0.5256, 0.07664, 0.5184, 0.06505, 0.5256, 0.07664, 0.5119, 0.07705, 0.5184, 0.06505, 0.5119, 0.07705, 0.5048, 0.06546, 0.5184, 0.06505, 0.7786, 0.8027, 0.8026, 0.8027, 0.8026, 0.8129, 0.7786, 0.8129, 0.8026, 0.8027, 0.8266, 0.8027, 0.8266, 0.8129, 0.8026, 0.8129, 0.6826, 0.8027, 0.7066, 0.8027, 0.7066, 0.8129, 0.6826, 0.8129, 0.7066, 0.8027, 0.7306, 0.8027, 0.7306, 0.8129, 0.7066, 0.8129, 0.7306, 0.8027, 0.7546, 0.8027, 0.7546, 0.8129, 0.7306, 0.8129, 0.7546, 0.8027, 0.7786, 0.8027, 0.7786, 0.8129, 0.7546, 0.8129, 0.7786, 0.8129, 0.8026, 0.8129, 0.7786, 0.8545, 0.7666, 0.8337, 0.8146, 0.8337, 0.8026, 0.8545, 0.7786, 0.8545, 0.8026, 0.8129, 0.7066, 0.8027, 0.6826, 0.8027, 0.8026, 0.8027, 0.7786, 0.8027, 0.7546, 0.8027, 0.7306, 0.8027, 0.7066, 0.8027, 0.7786, 0.8027, 0.04441, 0.6683, 0.03128, 0.6683, 0.03128, 0.009808, 0.04441, 0.009807, 0.05755, 0.6683, 0.04441, 0.6683, 0.04441, 0.009807, 0.05755, 0.009806, 0.07068, 0.6683, 0.05755, 0.6683, 0.05755, 0.009806, 0.07068, 0.009806, 0.08382, 0.6683, 0.07068, 0.6683, 0.07068, 0.009806, 0.08382, 0.009806, 0.01814, 0.6683, 0.005, 0.6683, 0.005, 0.009809, 0.01814, 0.009808, 0.03128, 0.6683, 0.01814, 0.6683, 0.01814, 0.009808, 0.03128, 0.009808, 0.7418, 0.07842, 0.7105, 0.0781, 0.7107, 0.07532, 0.7421, 0.07542, 0.7421, 0.07542, 0.7107, 0.07532, 0.7105, 0.07252, 0.7417, 0.07243, 0.7417, 0.07243, 0.7105, 0.07252, 0.7103, 0.0697, 0.7414, 0.06954, 0.7415, 0.08131, 0.7102, 0.08092, 0.7105, 0.0781, 0.7418, 0.07842, 0.7105, 0.0781, 0.6904, 0.07748, 0.6904, 0.0747, 0.7107, 0.07532, 0.7107, 0.07532, 0.6904, 0.0747, 0.6904, 0.07191, 0.7105, 0.07252, 0.7105, 0.07252, 0.6904, 0.07191, 0.6905, 0.06907, 0.7103, 0.0697, 0.7102, 0.08092, 0.6903, 0.08031, 0.6904, 0.07748, 0.7105, 0.0781, 0.6904, 0.07748, 0.6707, 0.077, 0.6707, 0.07415, 0.6904, 0.0747, 0.6904, 0.0747, 0.6707, 0.07415, 0.6709, 0.07129, 0.6904, 0.07191, 0.6904, 0.07191, 0.6709, 0.07129, 0.6712, 0.06845, 0.6905, 0.06907, 0.6903, 0.08031, 0.6707, 0.07984, 0.6707, 0.077, 0.6904, 0.07748, 0.6707, 0.077, 0.6467, 0.07583, 0.6468, 0.07302, 0.6707, 0.07415, 0.6707, 0.07415, 0.6468, 0.07302, 0.6471, 0.07022, 0.6709, 0.07129, 0.6709, 0.07129, 0.6471, 0.07022, 0.6474, 0.06745, 0.6712, 0.06845, 0.6707, 0.07984, 0.6466, 0.07865, 0.6467, 0.07583, 0.6707, 0.077, 0.6467, 0.07583, 0.6193, 0.07214, 0.6195, 0.06925, 0.6468, 0.07302, 0.6468, 0.07302, 0.6195, 0.06925, 0.6198, 0.06634, 0.6471, 0.07022, 0.6471, 0.07022, 0.6198, 0.06634, 0.6202, 0.06344, 0.6474, 0.06745, 0.6466, 0.07865, 0.6191, 0.075, 0.6193, 0.07214, 0.6467, 0.07583, 0.6193, 0.07214, 0.5897, 0.06971, 0.59, 0.06688, 0.6195, 0.06925, 0.6195, 0.06925, 0.59, 0.06688, 0.5904, 0.06405, 0.6198, 0.06634, 0.6198, 0.06634, 0.5904, 0.06405, 0.5908, 0.06121, 0.6202, 0.06344, 0.6191, 0.075, 0.5895, 0.07254, 0.5897, 0.06971, 0.6193, 0.07214, 0.5897, 0.06971, 0.558, 0.06747, 0.5584, 0.06463, 0.59, 0.06688, 0.59, 0.06688, 0.5584, 0.06463, 0.5589, 0.06183, 0.5904, 0.06405, 0.5904, 0.06405, 0.5589, 0.06183, 0.5593, 0.059, 0.5908, 0.06121, 0.5895, 0.07254, 0.5578, 0.07033, 0.558, 0.06747, 0.5897, 0.06971, 0.4513, 0.9086, 0.4391, 0.9397, 0.4371, 0.9379, 0.4492, 0.9068, 0.4492, 0.9068, 0.4371, 0.9379, 0.4348, 0.9363, 0.4468, 0.9054, 0.4468, 0.9054, 0.4348, 0.9363, 0.4323, 0.9348, 0.4441, 0.9043, 0.4536, 0.9101, 0.4414, 0.9414, 0.4391, 0.9397, 0.4513, 0.9086, 0.4391, 0.9397, 0.4239, 0.9588, 0.4222, 0.9569, 0.4371, 0.9379, 0.4371, 0.9379, 0.4222, 0.9569, 0.4204, 0.9549, 0.4348, 0.9363, 0.4348, 0.9363, 0.4204, 0.9549, 0.4184, 0.9529, 0.4323, 0.9348, 0.4414, 0.9414, 0.4258, 0.9607, 0.4239, 0.9588, 0.4391, 0.9397, 0.4239, 0.9588, 0.4056, 0.9732, 0.4043, 0.9711, 0.4222, 0.9569, 0.4222, 0.9569, 0.4043, 0.9711, 0.403, 0.9687, 0.4204, 0.9549, 0.4204, 0.9549, 0.403, 0.9687, 0.4016, 0.9663, 0.4184, 0.9529, 0.4258, 0.9607, 0.407, 0.9755, 0.4056, 0.9732, 0.4239, 0.9588, 0.4056, 0.9732, 0.3822, 0.983, 0.3814, 0.9805, 0.4043, 0.9711, 0.4043, 0.9711, 0.3814, 0.9805, 0.3807, 0.9779, 0.403, 0.9687, 0.403, 0.9687, 0.3807, 0.9779, 0.3801, 0.9753, 0.4016, 0.9663, 0.407, 0.9755, 0.3829, 0.9855, 0.3822, 0.983, 0.4056, 0.9732, 0.3822, 0.983, 0.3553, 0.9857, 0.3551, 0.9831, 0.3814, 0.9805, 0.3814, 0.9805, 0.3551, 0.9831, 0.3551, 0.9803, 0.3807, 0.9779, 0.3807, 0.9779, 0.3551, 0.9803, 0.3552, 0.9776, 0.3801, 0.9753, 0.3829, 0.9855, 0.3553, 0.9884, 0.3553, 0.9857, 0.3822, 0.983, 0.3553, 0.9857, 0.3276, 0.9809, 0.3281, 0.9783, 0.3551, 0.9831, 0.3551, 0.9831, 0.3281, 0.9783, 0.3287, 0.9756, 0.3551, 0.9803, 0.3551, 0.9803, 0.3287, 0.9756, 0.3296, 0.9731, 0.3552, 0.9776, 0.3553, 0.9884, 0.3269, 0.9835, 0.3276, 0.9809, 0.3553, 0.9857, 0.3276, 0.9809, 0.3007, 0.9659, 0.3017, 0.9629, 0.3281, 0.9783, 0.3281, 0.9783, 0.3017, 0.9629, 0.3028, 0.9601, 0.3287, 0.9756, 0.3287, 0.9756, 0.3028, 0.9601, 0.3041, 0.9576, 0.3296, 0.9731, 0.3269, 0.9835, 0.2995, 0.9686, 0.3007, 0.9659, 0.3276, 0.9809])
me_mesh.materials.append(mat_parking_barrier_mat)
me_mesh.update()
me_mesh.normals_split_custom_set([tuple(v) for v in zip(*[iter([5.562e-07, -3.095e-07, -1.0, 5.253e-07, -3.095e-07, -1.0, 0.1237, -2.266e-07, -0.9923, 0.1237, -2.266e-07, -0.9923, -1.0, 0.0, -1.852e-06, -1.0, 0.0, -1.852e-06, -1.0, 0.0, -1.852e-06, -1.0, 0.0, -1.852e-06, 1.0, 8.674e-07, 1.683e-07, 1.0, 8.674e-07, 1.683e-07, 1.0, 8.674e-07, 1.683e-07, 1.0, 8.674e-07, 1.683e-07, 1.427e-08, 9.06e-07, 1.0, 4.519e-08, 9.06e-07, 1.0, 0.1372, 3.125e-07, 0.9905, 0.1372, 3.125e-07, 0.9905, 1.0, 0.0, -9.147e-08, 1.0, 0.0, -9.147e-08, 1.0, 0.0, -9.147e-08, 1.0, 0.0, -9.147e-08, -1.0, -2.357e-07, 2.287e-07, -1.0, -2.357e-07, 2.287e-07, -1.0, -2.357e-07, 2.287e-07, -1.0, -2.357e-07, 2.287e-07, 0.0, -1.0, 2.904e-06, 0.0, -1.0, 2.904e-06, 0.0, -1.0, -1.85e-06, 0.0, -1.0, -1.805e-06, 0.0, 1.0, -2.42e-06, 0.0, 1.0, -2.42e-06, 0.0, 1.0, -2.559e-06, 0.0, 1.0, -1.35e-06, 0.0, -1.0, -1.497e-08, 0.0, -1.0, -9.565e-07, 0.0, -1.0, -8.303e-07, 0.0, -1.0, -1.497e-08, 0.0, 0.0, 1.0, 0.0, 0.0, 1.0, 0.0, 0.0, 1.0, 0.0, 0.0, 1.0, 0.0, 1.0, 3.767e-06, 0.0, 1.0, -7.171e-08, 0.0, 1.0, -7.171e-08, 0.0, 1.0, 3.252e-06, 0.0, -1.0, 1.342e-08, 0.0, -1.0, 2.994e-08, 0.0, -1.0, 2.994e-08, 0.0, -1.0, 1.564e-08, 0.0, 1.0, -1.723e-07, 0.0, 1.0, 3.976e-07, 0.0, 1.0, 3.213e-07, 0.0, 1.0, -1.723e-07, 0.0, 6.143e-07, 1.0, 0.0, 6.143e-07, 1.0, 0.0, 6.143e-07, 1.0, 0.0, 6.143e-07, 1.0, -0.1801, -6.344e-07, -0.9836, -0.1801, -6.344e-07, -0.9836, -0.1237, -6.356e-07, -0.9923, -0.1237, -6.356e-07, -0.9923, -0.1237, -6.356e-07, -0.9923, -0.1237, -6.356e-07, -0.9923, 5.253e-07, -3.095e-07, -1.0, 5.562e-07, -3.095e-07, -1.0, 0.1801, -4.695e-07, -0.9836, 0.1801, -4.695e-07, -0.9836, 0.1237, -2.266e-07, -0.9923, 0.1237, -2.266e-07, -0.9923, -0.1995, 4.881e-07, 0.9799, -0.1995, 4.881e-07, 0.9799, -0.1372, 8.373e-07, 0.9905, -0.1372, 8.373e-07, 0.9905, -0.1372, 8.373e-07, 0.9905, -0.1372, 8.373e-07, 0.9905, 4.519e-08, 9.06e-07, 1.0, 1.427e-08, 9.06e-07, 1.0, 0.1995, 0.0, 0.9799, 0.1995, 0.0, 0.9799, 0.1372, 3.125e-07, 0.9905, 0.1372, 3.125e-07, 0.9905, 0.0, -1.0, 3.004e-06, 0.0, -1.0, 1.342e-08, 0.0, -1.0, 1.564e-08, 0.0, -1.0, 4.645e-06, 0.0, -1.0, 2.904e-06, 0.0, -1.0, 3.004e-06, 0.0, -1.0, 4.645e-06, 0.0, -1.0, 2.904e-06, 0.0, -1.0, -8.303e-07, 0.0, -1.0, -9.565e-07, 0.0, -1.0, -1.805e-06, 0.0, -1.0, -1.85e-06, 0.0, 1.0, 4.216e-06, 0.0, 1.0, 3.767e-06, 0.0, 1.0, 3.252e-06, 0.0, 1.0, 2.756e-06, 0.0, 1.0, -2.42e-06, 0.0, 1.0, 4.216e-06, 0.0, 1.0, 2.756e-06, 0.0, 1.0, -2.42e-06, 0.0, 1.0, 3.213e-07, 0.0, 1.0, 3.976e-07, 0.0, 1.0, -1.35e-06, 0.0, 1.0, -2.559e-06, 0.0, -0.866, -0.5, 0.0, -0.866, -0.5, 0.0, -0.866, -0.5, 0.0, -0.866, -0.5, 0.0, 0.0, -1.0, 0.0, 0.0, -1.0, 0.0, 0.0, -1.0, 0.0, 0.0, -1.0, 0.0, 0.866, -0.5, 0.0, 0.866, -0.5, 0.0, 0.866, -0.5, 0.0, 0.866, -0.5, 0.0, 0.866, 0.5, 0.0, 0.866, 0.5, 0.0, 0.866, 0.5, 0.0, 0.866, 0.5, 0.0, 5.704e-06, 1.0, 0.0, 5.704e-06, 1.0, 0.0, 5.704e-06, 1.0, 0.0, 5.704e-06, 1.0, 0.0, -0.866, 0.5, 0.0, -0.866, 0.5, 0.0, -0.866, 0.5, 0.0, -0.866, 0.5, 1.0, 8.717e-08, 4.117e-07, 1.0, 8.717e-08, 4.117e-07, 1.0, 1.743e-07, 0.0, 1.0, 1.743e-07, 0.0, 1.0, 0.0, 8.234e-07, 1.0, 0.0, 8.234e-07, 1.0, 8.717e-08, 4.117e-07, 1.0, 8.717e-08, 4.117e-07, 0.0, -0.866, 0.5, 0.0, -0.866, 0.5, 0.0, -0.866, 0.5, 0.0, -0.866, 0.5, 0.0, 0.0, 1.0, 0.0, 0.0, 1.0, 0.0, 0.0, 1.0, 0.0, 0.0, 1.0, 0.0, 0.866, 0.5, 0.0, 0.866, 0.5, 0.0, 0.866, 0.5, 0.0, 0.866, 0.5, 0.0, 0.866, -0.5, 0.0, 0.866, -0.5, 0.0, 0.866, -0.5, 0.0, 0.866, -0.5, 0.0, 0.0, -1.0, 0.0, 0.0, -1.0, 0.0, 0.0, -1.0, 0.0, 0.0, -1.0, 0.0, -0.866, -0.5, 0.0, -0.866, -0.5, 0.0, -0.866, -0.5, 0.0, -0.866, -0.5, -1.0, 0.0, 1.647e-06, -1.0, 0.0, 1.647e-06, -1.0, 0.0, 0.0, -1.0, 0.0, 0.0, -1.0, 0.0, 3.294e-06, -1.0, 0.0, 3.294e-06, -1.0, 0.0, 1.647e-06, -1.0, 0.0, 1.647e-06, 0.0, -1.214e-07, -1.0, 0.0, -1.214e-07, -1.0, 0.0, -6.071e-08, -1.0, 0.0, -6.071e-08, -1.0, -1.0, 1.951e-06, -4.252e-13, -1.0, 1.951e-06, -4.252e-13, -1.0, 9.754e-07, -2.126e-13, -1.0, 9.754e-07, -2.126e-13, 0.0, -0.7405, -0.6721, 0.0, -0.7405, -0.6721, 0.0, -0.7405, -0.6721, 0.0, -0.7405, -0.6721, 0.6721, -0.7405, 1.303e-07, 0.6721, -0.7405, 1.303e-07, 0.6721, -0.7405, 1.303e-07, 0.6721, -0.7405, 1.303e-07, 0.0, 0.0, -1.0, 0.0, 0.0, -1.0, 0.0, 0.0, -1.0, 0.0, 0.0, -1.0, 0.0, -1.0, 1.697e-07, 0.0, -1.0, 1.697e-07, 0.0, -1.0, 1.697e-07, 0.0, -1.0, 1.697e-07, 0.0, 1.214e-07, 1.0, 0.0, 6.071e-08, 1.0, 0.0, 6.071e-08, 1.0, 0.0, 1.214e-07, 1.0, 0.0, -0.7405, 0.6721, 0.0, -0.7405, 0.6721, 0.0, -0.7405, 0.6721, 0.0, -0.7405, 0.6721, 0.0, 0.0, 1.0, 0.0, 0.0, 1.0, 0.0, 0.0, 1.0, 0.0, 0.0, 1.0, 1.0, 0.0, 0.0, 1.0, 0.0, 0.0, 1.0, 0.0, 0.0, 1.0, 0.0, 0.0, 1.0, 4.62e-08, -2.736e-08, 1.0, 4.62e-08, -2.736e-08, 1.0, 0.0, 0.0, 1.0, 0.0, 0.0, -0.6721, -0.7405, 1.303e-07, -0.6721, -0.7405, 1.303e-07, -0.6721, -0.7405, 1.303e-07, -0.6721, -0.7405, 1.303e-07, -1.0, 0.0, 0.0, -1.0, 0.0, 0.0, -1.0, 0.0, 0.0, -1.0, 0.0, 0.0, 0.0, -6.071e-08, -1.0, 0.0, -6.071e-08, -1.0, 0.0, 0.0, -1.0, 0.0, 0.0, -1.0, -1.0, 9.754e-07, -2.126e-13, -1.0, 9.754e-07, -2.126e-13, -1.0, 0.0, 0.0, -1.0, 0.0, 0.0, 0.0, 6.071e-08, 1.0, 0.0, 6.071e-08, 1.0, 0.0, 0.0, 1.0, 0.0, 0.0, 1.0, 1.0, 4.62e-08, -2.736e-08, 1.0, 4.62e-08, -2.736e-08, 1.0, 9.239e-08, -5.472e-08, 1.0, 9.239e-08, -5.472e-08, 0.0, 1.0, 0.0, 0.0, 1.0, 0.0, 0.0, 1.0, 0.0, 0.0, 1.0, 0.0, 0.0, -1.0, 3.947e-07, 0.0, -1.0, -7.989e-07, 0.0, -1.0, -7.989e-07, 0.0, -1.0, 3.947e-07, -0.2588, 0.0, -0.9659, -0.7071, 0.0, -0.7071, -0.7071, 0.0, -0.7071, -0.2588, 0.0, -0.9659, -0.7071, 0.0, -0.7071, -0.9659, 0.0, 0.2588, -0.9659, 0.0, 0.2588, -0.7071, 0.0, -0.7071, -0.9659, 0.0, 0.2588, -0.2588, 0.0, 0.9659, -0.2588, 0.0, 0.9659, -0.9659, 0.0, 0.2588, -0.2588, 0.0, 0.9659, 0.7071, 0.0, 0.7071, 0.7071, 0.0, 0.7071, -0.2588, 0.0, 0.9659, 0.7071, 0.0, 0.7071, 0.9659, 0.0, 0.2588, 0.9659, 0.0, 0.2588, 0.7071, 0.0, 0.7071, 0.0, 1.0, -1.579e-06, 0.0, 1.0, 0.0, 0.0, 1.0, 0.0, 0.0, 1.0, -1.579e-06, 0.0, -1.0, 1.579e-06, 0.0, -1.0, -1.25e-06, 0.0, -1.0, -1.25e-06, 0.0, -1.0, 1.579e-06, -0.2588, 0.0, -0.9659, -0.7071, 0.0, -0.7071, -0.7071, 0.0, -0.7071, -0.2588, 0.0, -0.9659, -0.7071, 0.0, -0.7071, -0.9659, 0.0, 0.2588, -0.9659, 0.0, 0.2588, -0.7071, 0.0, -0.7071, -0.9659, 0.0, 0.2588, -0.2588, 0.0, 0.9659, -0.2588, 0.0, 0.9659, -0.9659, 0.0, 0.2588, -0.2588, 0.0, 0.9659, 0.7071, 0.0, 0.7071, 0.7071, 0.0, 0.7071, -0.2588, 0.0, 0.9659, 0.7071, 0.0, 0.7071, 0.9659, 0.0, 0.2588, 0.9659, 0.0, 0.2588, 0.7071, 0.0, 0.7071, 0.0, 1.0, 0.0, 0.0, 1.0, 0.0, 0.0, 1.0, 0.0, 0.0, 1.0, 0.0, 0.0, -1.0, 3.158e-06, 0.0, -1.0, 3.158e-06, 0.0, -1.0, 1.579e-06, 0.0, -1.0, 1.579e-06, 0.0, 1.0, 0.0, 0.0, 1.0, 0.0, 0.0, 1.0, 0.0, 0.0, 1.0, 0.0, 0.0, -1.0, 0.0, 0.0, -1.0, 0.0, 0.0, -1.0, 3.947e-07, 0.0, -1.0, 3.947e-07, 0.0, 1.0, -1.805e-06, 0.0, 1.0, -1.805e-06, 0.0, 1.0, -1.579e-06, 0.0, 1.0, -1.579e-06, 0.0, -1.0, -7.989e-07, 0.0, -1.0, -7.989e-07, 0.0, -1.0, -2.917e-06, 0.0, -1.0, -2.917e-06, -0.7071, 0.0, -0.7071, -0.7071, 0.0, -0.7071, -0.7071, 0.0, -0.7071, -0.7071, 0.0, -0.7071, 0.0, 1.0, -1.805e-06, 0.0, 1.0, -1.805e-06, 0.0, 1.0, 0.0, 0.0, 1.0, 0.0, 0.7071, 0.0, 0.7071, 0.7071, 0.0, 0.7071, 0.7071, 0.0, 0.7071, 0.7071, 0.0, 0.7071, 0.0, -1.0, -1.25e-06, 0.0, -1.0, -1.25e-06, 0.0, -1.0, -2.917e-06, 0.0, -1.0, -2.917e-06, -0.7071, 0.0, -0.7071, -0.7071, 0.0, -0.7071, -0.7071, 0.0, -0.7071, -0.7071, 0.0, -0.7071, 0.0, 1.0, 0.0, 0.0, 1.0, 0.0, 0.0, 1.0, 0.0, 0.0, 1.0, 0.0, 0.7071, 0.0, 0.7071, 0.7071, 0.0, 0.7071, 0.7071, 0.0, 0.7071, 0.7071, 0.0, 0.7071, -0.686, 0.2427, 0.686, -0.686, 0.2427, 0.686, -0.686, 0.2427, 0.686, -0.686, 0.2427, 0.686, 0.686, -0.2427, -0.686, 0.686, -0.2427, -0.686, 0.686, -0.2427, -0.686, 0.686, -0.2427, -0.686, 0.04985, 0.9975, -0.04985, 0.04985, 0.9975, -0.04985, 0.04985, 0.9975, -0.04985, 0.04985, 0.9975, -0.04985, 0.6041, 0.03397, 0.7962, 0.6041, 0.03397, 0.7962, 0.6041, 0.03397, 0.7962, 0.6041, 0.03397, 0.7962, -0.2881, -0.9132, 0.2881, -0.2881, -0.9132, 0.2881, -0.2881, -0.9132, 0.2881, -0.2881, -0.9132, 0.2881, -0.7962, 0.03397, -0.6041, -0.7962, 0.03397, -0.6041, -0.7962, 0.03397, -0.6041, -0.7962, 0.03397, -0.6041, 0.08716, -1.408e-07, -0.9962, 0.08715, -1.406e-07, -0.9962, 0.9063, -5.46e-08, -0.4226, 0.9063, -6.079e-08, -0.4226, -0.8192, -7.585e-08, -0.5736, -0.8192, -7.907e-08, -0.5736, 0.08715, -1.406e-07, -0.9962, 0.08716, -1.408e-07, -0.9962, -0.9063, 6.418e-08, 0.4226, -0.9063, 6.839e-08, 0.4226, -0.8192, -7.907e-08, -0.5736, -0.8192, -7.585e-08, -0.5736, -0.08716, 1.441e-07, 0.9962, -0.08716, 1.616e-07, 0.9962, -0.9063, 6.839e-08, 0.4226, -0.9063, 6.418e-08, 0.4226, 0.8192, 8.408e-08, 0.5736, 0.8192, 1.001e-07, 0.5736, -0.08716, 1.616e-07, 0.9962, -0.08716, 1.441e-07, 0.9962, 0.9063, -6.079e-08, -0.4226, 0.9063, -5.46e-08, -0.4226, 0.8192, 1.001e-07, 0.5736, 0.8192, 8.408e-08, 0.5736, 0.2083, 0.9317, -0.2975, 0.2083, 0.9317, -0.2975, 0.2083, 0.9317, -0.2975, -0.1535, 0.9317, -0.3292, -0.1535, 0.9317, -0.3292, -0.1535, 0.9317, -0.3292, -0.3618, 0.9317, -0.03165, -0.3618, 0.9317, -0.03165, -0.3618, 0.9317, -0.03165, -0.2083, 0.9317, 0.2975, -0.2083, 0.9317, 0.2975, -0.2083, 0.9317, 0.2975, 0.1535, 0.9317, 0.3292, 0.1535, 0.9317, 0.3292, 0.1535, 0.9317, 0.3292, 0.3618, 0.9317, 0.03166, 0.3618, 0.9317, 0.03166, 0.3618, 0.9317, 0.03166, 0.9063, 0.0, -0.4226, 0.08716, 0.0, -0.9962, 0.08716, 0.0, -0.9962, 0.9063, 0.0, -0.4226, 0.08716, 0.0, -0.9962, -0.8192, 0.0, -0.5736, -0.8192, 0.0, -0.5736, 0.08716, 0.0, -0.9962, -0.8192, 0.0, -0.5736, -0.9063, 0.0, 0.4226, -0.9063, 0.0, 0.4226, -0.8192, 0.0, -0.5736, -0.9063, 0.0, 0.4226, -0.08716, 0.0, 0.9962, -0.08716, 0.0, 0.9962, -0.9063, 0.0, 0.4226, -0.08716, 0.0, 0.9962, 0.8192, 0.0, 0.5736, 0.8192, 0.0, 0.5736, -0.08716, 0.0, 0.9962, 0.8192, 0.0, 0.5736, 0.9063, 0.0, -0.4226, 0.9063, 0.0, -0.4226, 0.8192, 0.0, 0.5736, 1.476e-08, 1.0, -1.666e-07, -5.883e-10, 1.0, -1.625e-07, -5.883e-10, 1.0, -1.625e-07, 1.476e-08, 1.0, -1.666e-07, -1.593e-08, 1.0, -1.583e-07, -1.593e-08, 1.0, -1.583e-07, -5.883e-10, 1.0, -1.625e-07, -5.883e-10, 1.0, -1.625e-07, 5.882e-10, -1.0, 1.615e-07, 5.883e-10, -1.0, 1.615e-07, 5.883e-10, -1.0, 1.615e-07, 5.882e-10, -1.0, 1.615e-07, 5.881e-10, -1.0, 1.615e-07, 5.881e-10, -1.0, 1.615e-07, 5.882e-10, -1.0, 1.615e-07, 5.882e-10, -1.0, 1.615e-07, 0.08715, -1.404e-07, -0.9962, 0.9063, -4.84e-08, -0.4226, 0.9063, -5.46e-08, -0.4226, 0.08715, -1.406e-07, -0.9962, -0.8192, -8.228e-08, -0.5736, 0.08715, -1.404e-07, -0.9962, 0.08715, -1.406e-07, -0.9962, -0.8192, -7.907e-08, -0.5736, -0.9063, 7.26e-08, 0.4226, -0.8192, -8.228e-08, -0.5736, -0.8192, -7.907e-08, -0.5736, -0.9063, 6.839e-08, 0.4226, -0.08716, 1.791e-07, 0.9962, -0.9063, 7.26e-08, 0.4226, -0.9063, 6.839e-08, 0.4226, -0.08716, 1.616e-07, 0.9962, 0.8192, 1.162e-07, 0.5736, -0.08716, 1.791e-07, 0.9962, -0.08716, 1.616e-07, 0.9962, 0.8192, 1.001e-07, 0.5736, 0.9063, -4.84e-08, -0.4226, 0.8192, 1.162e-07, 0.5736, 0.8192, 1.001e-07, 0.5736, 0.9063, -5.46e-08, -0.4226, -0.9509, 0.04871, 0.3056, -0.9141, 0.1659, 0.3699, 0.1388, 0.9441, 0.2991, 0.05512, 0.9984, 0.01238, 0.05512, 0.9984, 0.01238, 0.1388, 0.9441, 0.2991, 0.9529, 0.08269, -0.2918, 0.9509, -0.04871, -0.3056, 0.9509, -0.04871, -0.3056, 0.9529, 0.08269, -0.2918, -0.1658, -0.9427, -0.2895, -0.05512, -0.9984, -0.01238, -0.05512, -0.9984, -0.01238, -0.1658, -0.9427, -0.2895, -0.9141, 0.1659, 0.3699, -0.9509, 0.04871, 0.3056, -0.9141, 0.1659, 0.3699, -0.8493, 0.05371, 0.5251, 0.3109, 0.5302, 0.7889, 0.1388, 0.9441, 0.2991, 0.1388, 0.9441, 0.2991, 0.3109, 0.5302, 0.7889, 0.9535, 0.1136, -0.2793, 0.9529, 0.08269, -0.2918, 0.9529, 0.08269, -0.2918, 0.9535, 0.1136, -0.2793, -0.3822, -0.5318, -0.7557, -0.1658, -0.9427, -0.2895, -0.1658, -0.9427, -0.2895, -0.3822, -0.5318, -0.7557, -0.8493, 0.05371, 0.5251, -0.9141, 0.1659, 0.3699, -0.8493, 0.05371, 0.5251, -0.8302, -0.1918, 0.5234, 0.4251, -0.0276, 0.9047, 0.3109, 0.5302, 0.7889, 0.3109, 0.5302, 0.7889, 0.4251, -0.0276, 0.9047, 0.9162, 0.1877, -0.354, 0.9535, 0.1136, -0.2793, 0.9535, 0.1136, -0.2793, 0.9162, 0.1877, -0.354, -0.4999, 0.01121, -0.866, -0.3822, -0.5318, -0.7557, -0.3822, -0.5318, -0.7557, -0.4999, 0.01121, -0.866, -0.8302, -0.1918, 0.5234, -0.8493, 0.05371, 0.5251, -0.8302, -0.1918, 0.5234, -0.8172, -0.3871, 0.427, 0.4761, -0.3422, 0.8101, 0.4251, -0.0276, 0.9047, 0.4251, -0.0276, 0.9047, 0.4761, -0.3422, 0.8101, 0.8687, 0.3539, -0.3465, 0.9162, 0.1877, -0.354, 0.9162, 0.1877, -0.354, 0.8687, 0.3539, -0.3465, -0.5526, 0.3082, -0.7744, -0.4999, 0.01121, -0.866, -0.4999, 0.01121, -0.866, -0.5526, 0.3082, -0.7744, -0.8172, -0.3871, 0.427, -0.8302, -0.1918, 0.5234, -0.8172, -0.3871, 0.427, -0.7762, -0.5654, 0.2788, 0.5077, -0.5013, 0.7007, 0.4761, -0.3422, 0.8101, 0.4761, -0.3422, 0.8101, 0.5077, -0.5013, 0.7007, 0.8124, 0.5344, -0.2335, 0.8687, 0.3539, -0.3465, 0.8687, 0.3539, -0.3465, 0.8124, 0.5344, -0.2335, -0.5986, 0.4378, -0.6709, -0.5526, 0.3082, -0.7744, -0.5526, 0.3082, -0.7744, -0.5986, 0.4378, -0.6709, -0.7762, -0.5654, 0.2788, -0.8172, -0.3871, 0.427, -0.7762, -0.5654, 0.2788, -0.6797, -0.732, 0.04708, 0.5418, -0.5954, 0.5933, 0.5077, -0.5013, 0.7007, 0.5077, -0.5013, 0.7007, 0.5418, -0.5954, 0.5933, 0.7093, 0.7047, -0.01749, 0.8124, 0.5344, -0.2335, 0.8124, 0.5344, -0.2335, 0.7093, 0.7047, -0.01749, -0.6471, 0.4855, -0.5878, -0.5986, 0.4378, -0.6709, -0.5986, 0.4378, -0.6709, -0.6471, 0.4855, -0.5878, -0.6797, -0.732, 0.04708, -0.7762, -0.5654, 0.2788, -0.6797, -0.732, 0.04708, -0.6159, -0.7807, -0.1059, 0.6193, -0.5628, 0.5475, 0.5418, -0.5954, 0.5933, 0.5418, -0.5954, 0.5933, 0.6193, -0.5628, 0.5475, 0.6159, 0.7807, 0.1059, 0.7093, 0.7047, -0.01749, 0.7093, 0.7047, -0.01749, 0.6159, 0.7807, 0.1059, -0.6193, 0.5628, -0.5475, -0.6471, 0.4855, -0.5878, -0.6471, 0.4855, -0.5878, -0.6193, 0.5628, -0.5475, -0.6159, -0.7807, -0.1059, -0.6797, -0.732, 0.04708, -0.819, -0.06643, 0.57, -0.8065, 0.05052, 0.5891, 0.1267, 0.9504, 0.2841, -0.03131, 0.997, 0.07127, -0.03131, 0.997, 0.07127, 0.1267, 0.9504, 0.2841, 0.8354, 0.1731, -0.5216, 0.819, 0.06646, -0.57, 0.819, 0.06646, -0.57, 0.8354, 0.1731, -0.5216, -0.1155, -0.9495, -0.2917, 0.03129, -0.997, -0.07125, 0.03129, -0.997, -0.07125, -0.1155, -0.9495, -0.2917, -0.8065, 0.05052, 0.5891, -0.819, -0.06643, 0.57, -0.8065, 0.05052, 0.5891, -0.7652, 0.008574, 0.6437, 0.3881, 0.6427, 0.6605, 0.1267, 0.9504, 0.2841, 0.1267, 0.9504, 0.2841, 0.3881, 0.6427, 0.6605, 0.8644, 0.153, -0.479, 0.8354, 0.1731, -0.5216, 0.8354, 0.1731, -0.5216, 0.8644, 0.153, -0.479, -0.4093, -0.6445, -0.6459, -0.1155, -0.9495, -0.2917, -0.1155, -0.9495, -0.2917, -0.4093, -0.6445, -0.6459, -0.7652, 0.008574, 0.6437, -0.8065, 0.05052, 0.5891, -0.7652, 0.008574, 0.6437, -0.7389, -0.1396, 0.6592, 0.5381, 0.2136, 0.8154, 0.3881, 0.6427, 0.6605, 0.3881, 0.6427, 0.6605, 0.5381, 0.2136, 0.8154, 0.8347, 0.177, -0.5214, 0.8644, 0.153, -0.479, 0.8644, 0.153, -0.479, 0.8347, 0.177, -0.5214, -0.5889, -0.2238, -0.7766, -0.4093, -0.6445, -0.6459, -0.4093, -0.6445, -0.6459, -0.5889, -0.2238, -0.7766, -0.7389, -0.1396, 0.6592, -0.7652, 0.008574, 0.6437, -0.7389, -0.1396, 0.6592, -0.7138, -0.3344, 0.6154, 0.5986, -0.09528, 0.7954, 0.5381, 0.2136, 0.8154, 0.5381, 0.2136, 0.8154, 0.5986, -0.09528, 0.7954, 0.7798, 0.3258, -0.5345, 0.8347, 0.177, -0.5214, 0.8347, 0.177, -0.5214, 0.7798, 0.3258, -0.5345, -0.6719, 0.06261, -0.738, -0.5889, -0.2238, -0.7766, -0.5889, -0.2238, -0.7766, -0.6719, 0.06261, -0.738, -0.7138, -0.3344, 0.6154, -0.7389, -0.1396, 0.6592, -0.7138, -0.3344, 0.6154, -0.6589, -0.5731, 0.4874, 0.6317, -0.284, 0.7213, 0.5986, -0.09528, 0.7954, 0.5986, -0.09528, 0.7954, 0.6317, -0.284, 0.7213, 0.7043, 0.5564, -0.4409, 0.7798, 0.3258, -0.5345, 0.7798, 0.3258, -0.5345, 0.7043, 0.5564, -0.4409, -0.7287, 0.2028, -0.6541, -0.6719, 0.06261, -0.738, -0.6719, 0.06261, -0.738, -0.7287, 0.2028, -0.6541, -0.6589, -0.5731, 0.4874, -0.7138, -0.3344, 0.6154, -0.6589, -0.5731, 0.4874, -0.5354, -0.8129, 0.2291, 0.6675, -0.3947, 0.6314, 0.6317, -0.284, 0.7213, 0.6317, -0.284, 0.7213, 0.6675, -0.3947, 0.6314, 0.5637, 0.8002, -0.2049, 0.7043, 0.5564, -0.4409, 0.7043, 0.5564, -0.4409, 0.5637, 0.8002, -0.2049, -0.77, 0.2428, -0.59, -0.7287, 0.2028, -0.6541, -0.7287, 0.2028, -0.6541, -0.77, 0.2428, -0.59, -0.5354, -0.8129, 0.2291, -0.6589, -0.5731, 0.4874, -0.5354, -0.8129, 0.2291, -0.4482, -0.8924, 0.05168, 0.741, -0.3385, 0.58, 0.6675, -0.3947, 0.6314, 0.6675, -0.3947, 0.6314, 0.741, -0.3385, 0.58, 0.4482, 0.8924, -0.05167, 0.5637, 0.8002, -0.2049, 0.5637, 0.8002, -0.2049, 0.4482, 0.8924, -0.05167, -0.741, 0.3385, -0.58, -0.77, 0.2428, -0.59, -0.77, 0.2428, -0.59, -0.741, 0.3385, -0.58, -0.4482, -0.8924, 0.05168, -0.5354, -0.8129, 0.2291])] * 3)])
me_mesh_001 = bpy.data.meshes.new('Mesh.001')
me_mesh_001.from_pydata([(0.1269, 1.179, 1.377), (0.1177, 1.156, 1.377), (0.09543, 1.147, 1.377), (0.07323, 1.157, 1.377), (0.06408, 1.179, 1.377), (0.07332, 1.201, 1.377), (0.09556, 1.21, 1.377), (0.1178, 1.201, 1.377), (0.127, 1.204, -1.838), (0.1177, 1.182, -1.838), (0.09548, 1.173, -1.838), (0.07328, 1.182, -1.838), (0.06413, 1.204, -1.838), (0.07338, 1.227, -1.838), (0.09561, 1.236, -1.838), (0.1178, 1.227, -1.838), (0.09555, 1.204, -1.838), (0.127, 1.198, -1.034), (0.1269, 1.191, -0.2305), (0.1269, 1.185, 0.5732), (0.1177, 1.163, 0.5731), (0.1177, 1.169, -0.2307), (0.1177, 1.176, -1.034), (0.09544, 1.154, 0.573), (0.09545, 1.16, -0.2308), (0.09547, 1.167, -1.035), (0.07324, 1.163, 0.5731), (0.07326, 1.169, -0.2307), (0.07327, 1.176, -1.034), (0.06409, 1.185, 0.5732), (0.0641, 1.192, -0.2305), (0.06412, 1.198, -1.034), (0.07334, 1.207, 0.5734), (0.07335, 1.214, -0.2304), (0.07337, 1.22, -1.034), (0.09557, 1.217, 0.5735), (0.09559, 1.223, -0.2303), (0.0956, 1.229, -1.034), (0.1178, 1.207, 0.5734), (0.1178, 1.214, -0.2304), (0.1178, 1.22, -1.034)], [], [(21, 18, 19, 20), (24, 21, 20, 23), (27, 24, 23, 26), (30, 27, 26, 29), (33, 30, 29, 32), (36, 33, 32, 35), (39, 36, 35, 38), (18, 39, 38, 19), (8, 9, 16), (9, 10, 16), (10, 11, 16), (11, 12, 16), (12, 13, 16), (13, 14, 16), (14, 15, 16), (15, 8, 16), (9, 8, 17, 22), (22, 17, 18, 21), (0, 1, 20, 19), (10, 9, 22, 25), (25, 22, 21, 24), (1, 2, 23, 20), (11, 10, 25, 28), (28, 25, 24, 27), (2, 3, 26, 23), (12, 11, 28, 31), (31, 28, 27, 30), (3, 4, 29, 26), (13, 12, 31, 34), (34, 31, 30, 33), (4, 5, 32, 29), (14, 13, 34, 37), (37, 34, 33, 36), (5, 6, 35, 32), (15, 14, 37, 40), (40, 37, 36, 39), (6, 7, 38, 35), (8, 15, 40, 17), (17, 40, 39, 18), (7, 0, 19, 38)])
me_mesh_001.polygons.foreach_set('use_smooth', [True] * 40)
_k = set([(8, 9), (8, 15), (9, 10), (10, 11), (11, 12), (12, 13), (13, 14), (14, 15)])
me_mesh_001.attributes.new('sharp_edge', 'BOOLEAN', 'EDGE').data.foreach_set('value', [ (min(e.vertices), max(e.vertices)) in _k for e in me_mesh_001.edges])
_uv = me_mesh_001.uv_layers.new(name='UVChannel_1')
_uv.uv.foreach_set('vector', [0.07236, 0.995, 0.06287, 0.9949, 0.06384, 0.6778, 0.07333, 0.6779, 0.08184, 0.995, 0.07236, 0.995, 0.07333, 0.6779, 0.08281, 0.6779, 0.01545, 0.995, 0.005968, 0.995, 0.005, 0.6779, 0.01449, 0.6779, 0.02494, 0.9949, 0.01545, 0.995, 0.01449, 0.6779, 0.02397, 0.6778, 0.03442, 0.9949, 0.02494, 0.9949, 0.02397, 0.6778, 0.03346, 0.6778, 0.04391, 0.9949, 0.03442, 0.9949, 0.03346, 0.6778, 0.04391, 0.6778, 0.05339, 0.9949, 0.04391, 0.9949, 0.04391, 0.6778, 0.05436, 0.6778, 0.06287, 0.9949, 0.05339, 0.9949, 0.05436, 0.6778, 0.06384, 0.6778, 0.7162, 0.6421, 0.7199, 0.6333, 0.7286, 0.6421, 0.7199, 0.6333, 0.7287, 0.6297, 0.7286, 0.6421, 0.7287, 0.6297, 0.7374, 0.6334, 0.7286, 0.6421, 0.7374, 0.6334, 0.741, 0.6422, 0.7286, 0.6421, 0.741, 0.6422, 0.7374, 0.6509, 0.7286, 0.6421, 0.7374, 0.6509, 0.7286, 0.6545, 0.7286, 0.6421, 0.7286, 0.6545, 0.7198, 0.6509, 0.7286, 0.6421, 0.7198, 0.6509, 0.7162, 0.6421, 0.7286, 0.6421, 0.9768, 0.3707, 0.9673, 0.3707, 0.9683, 0.05311, 0.9778, 0.05314, 0.8922, 0.3705, 0.8827, 0.3704, 0.8837, 0.05311, 0.8932, 0.05314, 0.157, 0.6778, 0.1665, 0.6779, 0.1655, 0.9947, 0.1561, 0.9947, 0.9863, 0.3707, 0.9768, 0.3707, 0.9778, 0.05314, 0.9873, 0.05317, 0.9017, 0.3705, 0.8922, 0.3705, 0.8932, 0.05314, 0.9027, 0.05317, 0.1665, 0.6779, 0.176, 0.6779, 0.175, 0.9948, 0.1655, 0.9947, 0.9237, 0.3707, 0.9142, 0.3707, 0.9133, 0.05317, 0.9228, 0.05314, 0.8372, 0.3705, 0.8277, 0.3705, 0.8268, 0.05317, 0.8363, 0.05314, 0.09631, 0.6779, 0.1058, 0.6779, 0.1068, 0.9947, 0.09727, 0.9948, 0.9332, 0.3707, 0.9237, 0.3707, 0.9228, 0.05314, 0.9323, 0.05311, 0.8467, 0.3704, 0.8372, 0.3705, 0.8363, 0.05314, 0.8457, 0.05311, 0.1058, 0.6779, 0.1153, 0.6778, 0.1162, 0.9947, 0.1068, 0.9947, 0.9427, 0.3707, 0.9332, 0.3707, 0.9323, 0.05311, 0.9418, 0.05309, 0.8562, 0.3704, 0.8467, 0.3704, 0.8457, 0.05311, 0.8552, 0.05309, 0.1153, 0.6778, 0.1247, 0.6778, 0.1257, 0.9947, 0.1162, 0.9947, 0.9503, 0.3706, 0.9427, 0.3707, 0.9418, 0.05309, 0.9503, 0.05306, 0.8647, 0.3704, 0.8562, 0.3704, 0.8552, 0.05309, 0.8647, 0.05306, 0.1247, 0.6778, 0.1362, 0.6778, 0.1362, 0.9946, 0.1257, 0.9947, 0.9578, 0.3707, 0.9503, 0.3706, 0.9503, 0.05306, 0.9588, 0.05308, 0.8733, 0.3704, 0.8647, 0.3704, 0.8647, 0.05306, 0.8742, 0.05308, 0.1362, 0.6778, 0.1476, 0.6778, 0.1466, 0.9947, 0.1362, 0.9946, 0.9673, 0.3707, 0.9578, 0.3707, 0.9588, 0.05308, 0.9683, 0.05311, 0.8827, 0.3704, 0.8733, 0.3704, 0.8742, 0.05308, 0.8837, 0.05311, 0.1476, 0.6778, 0.157, 0.6778, 0.1561, 0.9947, 0.1466, 0.9947])
_uv.active_render = True
_uv = me_mesh_001.uv_layers.new(name='UVChannel_2')
_uv.uv.foreach_set('vector', [0.07236, 0.995, 0.06287, 0.9949, 0.06384, 0.6778, 0.07333, 0.6779, 0.08184, 0.995, 0.07236, 0.995, 0.07333, 0.6779, 0.08281, 0.6779, 0.01545, 0.995, 0.005968, 0.995, 0.005, 0.6779, 0.01449, 0.6779, 0.02494, 0.9949, 0.01545, 0.995, 0.01449, 0.6779, 0.02397, 0.6778, 0.03442, 0.9949, 0.02494, 0.9949, 0.02397, 0.6778, 0.03346, 0.6778, 0.04391, 0.9949, 0.03442, 0.9949, 0.03346, 0.6778, 0.04391, 0.6778, 0.05339, 0.9949, 0.04391, 0.9949, 0.04391, 0.6778, 0.05436, 0.6778, 0.06287, 0.9949, 0.05339, 0.9949, 0.05436, 0.6778, 0.06384, 0.6778, 0.7162, 0.6421, 0.7199, 0.6333, 0.7286, 0.6421, 0.7199, 0.6333, 0.7287, 0.6297, 0.7286, 0.6421, 0.7287, 0.6297, 0.7374, 0.6334, 0.7286, 0.6421, 0.7374, 0.6334, 0.741, 0.6422, 0.7286, 0.6421, 0.741, 0.6422, 0.7374, 0.6509, 0.7286, 0.6421, 0.7374, 0.6509, 0.7286, 0.6545, 0.7286, 0.6421, 0.7286, 0.6545, 0.7198, 0.6509, 0.7286, 0.6421, 0.7198, 0.6509, 0.7162, 0.6421, 0.7286, 0.6421, 0.9768, 0.3707, 0.9673, 0.3707, 0.9683, 0.05311, 0.9778, 0.05314, 0.8922, 0.3705, 0.8827, 0.3704, 0.8837, 0.05311, 0.8932, 0.05314, 0.157, 0.6778, 0.1665, 0.6779, 0.1655, 0.9947, 0.1561, 0.9947, 0.9863, 0.3707, 0.9768, 0.3707, 0.9778, 0.05314, 0.9873, 0.05317, 0.9017, 0.3705, 0.8922, 0.3705, 0.8932, 0.05314, 0.9027, 0.05317, 0.1665, 0.6779, 0.176, 0.6779, 0.175, 0.9948, 0.1655, 0.9947, 0.9237, 0.3707, 0.9142, 0.3707, 0.9133, 0.05317, 0.9228, 0.05314, 0.8372, 0.3705, 0.8277, 0.3705, 0.8268, 0.05317, 0.8363, 0.05314, 0.09631, 0.6779, 0.1058, 0.6779, 0.1068, 0.9947, 0.09727, 0.9948, 0.9332, 0.3707, 0.9237, 0.3707, 0.9228, 0.05314, 0.9323, 0.05311, 0.8467, 0.3704, 0.8372, 0.3705, 0.8363, 0.05314, 0.8457, 0.05311, 0.1058, 0.6779, 0.1153, 0.6778, 0.1162, 0.9947, 0.1068, 0.9947, 0.9427, 0.3707, 0.9332, 0.3707, 0.9323, 0.05311, 0.9418, 0.05309, 0.8562, 0.3704, 0.8467, 0.3704, 0.8457, 0.05311, 0.8552, 0.05309, 0.1153, 0.6778, 0.1247, 0.6778, 0.1257, 0.9947, 0.1162, 0.9947, 0.9503, 0.3706, 0.9427, 0.3707, 0.9418, 0.05309, 0.9503, 0.05306, 0.8647, 0.3704, 0.8562, 0.3704, 0.8552, 0.05309, 0.8647, 0.05306, 0.1247, 0.6778, 0.1362, 0.6778, 0.1362, 0.9946, 0.1257, 0.9947, 0.9578, 0.3707, 0.9503, 0.3706, 0.9503, 0.05306, 0.9588, 0.05308, 0.8733, 0.3704, 0.8647, 0.3704, 0.8647, 0.05306, 0.8742, 0.05308, 0.1362, 0.6778, 0.1476, 0.6778, 0.1466, 0.9947, 0.1362, 0.9946, 0.9673, 0.3707, 0.9578, 0.3707, 0.9588, 0.05308, 0.9683, 0.05311, 0.8827, 0.3704, 0.8733, 0.3704, 0.8742, 0.05308, 0.8837, 0.05311, 0.1476, 0.6778, 0.157, 0.6778, 0.1561, 0.9947, 0.1466, 0.9947])
me_mesh_001.materials.append(mat_parking_barrier_mat)
me_mesh_001.update()
me_mesh_001.normals_split_custom_set([tuple(v) for v in zip(*[iter([0.7056, -0.7086, -0.005642, 1.0, -0.002118, 7.885e-08, 1.0, -0.002119, 6.161e-08, 0.7056, -0.7086, -0.005642, -0.002118, -1.0, -0.007979, 0.7056, -0.7086, -0.005642, 0.7056, -0.7086, -0.005642, -0.002118, -1.0, -0.007979, -0.7086, -0.7056, -0.005642, -0.002118, -1.0, -0.007979, -0.002118, -1.0, -0.007979, -0.7086, -0.7056, -0.005642, -1.0, 0.002119, -6.634e-08, -0.7086, -0.7056, -0.005642, -0.7086, -0.7056, -0.005642, -1.0, 0.002118, -1.388e-08, -0.7056, 0.7086, 0.005642, -1.0, 0.002119, -6.634e-08, -1.0, 0.002118, -1.388e-08, -0.7056, 0.7086, 0.005642, 0.002118, 1.0, 0.007979, -0.7056, 0.7086, 0.005642, -0.7056, 0.7086, 0.005642, 0.002118, 1.0, 0.007979, 0.7086, 0.7056, 0.005642, 0.002118, 1.0, 0.007979, 0.002118, 1.0, 0.007979, 0.7086, 0.7056, 0.005642, 1.0, -0.002118, 7.885e-08, 0.7086, 0.7056, 0.005642, 0.7086, 0.7056, 0.005642, 1.0, -0.002119, 6.161e-08, 6.211e-05, 0.007979, -1.0, 5.337e-05, 0.007942, -1.0, 1.759e-05, 0.007979, -1.0, 5.337e-05, 0.007942, -1.0, 1.601e-05, 0.00793, -1.0, 1.759e-05, 0.007979, -1.0, 1.601e-05, 0.00793, -1.0, -1.843e-05, 0.007942, -1.0, 1.759e-05, 0.007979, -1.0, -1.843e-05, 0.007942, -1.0, -2.91e-05, 0.007979, -1.0, 1.759e-05, 0.007979, -1.0, -2.91e-05, 0.007979, -1.0, -1.601e-05, 0.008016, -1.0, 1.759e-05, 0.007979, -1.0, -1.601e-05, 0.008016, -1.0, 2.135e-05, 0.008029, -1.0, 1.759e-05, 0.007979, -1.0, 2.135e-05, 0.008029, -1.0, 5.143e-05, 0.008016, -1.0, 1.759e-05, 0.007979, -1.0, 5.143e-05, 0.008016, -1.0, 6.211e-05, 0.007979, -1.0, 1.759e-05, 0.007979, -1.0, 0.7056, -0.7086, -0.005642, 1.0, -0.00212, -5.888e-08, 1.0, -0.002119, 9.466e-09, 0.7056, -0.7086, -0.005642, 0.7056, -0.7086, -0.005642, 1.0, -0.002119, 9.466e-09, 1.0, -0.002118, 7.885e-08, 0.7056, -0.7086, -0.005642, 1.0, -0.002119, 4.476e-08, 0.7056, -0.7086, -0.005642, 0.7056, -0.7086, -0.005642, 1.0, -0.002119, 6.161e-08, -0.002117, -1.0, -0.007979, 0.7056, -0.7086, -0.005642, 0.7056, -0.7086, -0.005642, -0.002118, -1.0, -0.007979, -0.002118, -1.0, -0.007979, 0.7056, -0.7086, -0.005642, 0.7056, -0.7086, -0.005642, -0.002118, -1.0, -0.007979, 0.7056, -0.7086, -0.005642, -0.002118, -1.0, -0.007979, -0.002118, -1.0, -0.007979, 0.7056, -0.7086, -0.005642, -0.7086, -0.7056, -0.005642, -0.002117, -1.0, -0.007979, -0.002118, -1.0, -0.007979, -0.7086, -0.7056, -0.005642, -0.7086, -0.7056, -0.005642, -0.002118, -1.0, -0.007979, -0.002118, -1.0, -0.007979, -0.7086, -0.7056, -0.005642, -0.002118, -1.0, -0.007979, -0.7086, -0.7056, -0.005642, -0.7086, -0.7056, -0.005642, -0.002118, -1.0, -0.007979, -1.0, 0.00212, 7.059e-09, -0.7086, -0.7056, -0.005642, -0.7086, -0.7056, -0.005642, -1.0, 0.002119, -3.634e-08, -1.0, 0.002119, -3.634e-08, -0.7086, -0.7056, -0.005642, -0.7086, -0.7056, -0.005642, -1.0, 0.002119, -6.634e-08, -0.7086, -0.7056, -0.005642, -1.0, 0.002118, 2.519e-08, -1.0, 0.002118, -1.388e-08, -0.7086, -0.7056, -0.005642, -0.7056, 0.7086, 0.005642, -1.0, 0.00212, 7.059e-09, -1.0, 0.002119, -3.634e-08, -0.7056, 0.7086, 0.005642, -0.7056, 0.7086, 0.005642, -1.0, 0.002119, -3.634e-08, -1.0, 0.002119, -6.634e-08, -0.7056, 0.7086, 0.005642, -1.0, 0.002118, 2.519e-08, -0.7056, 0.7086, 0.005642, -0.7056, 0.7086, 0.005642, -1.0, 0.002118, -1.388e-08, 0.002117, 1.0, 0.007979, -0.7056, 0.7086, 0.005642, -0.7056, 0.7086, 0.005642, 0.002118, 1.0, 0.007979, 0.002118, 1.0, 0.007979, -0.7056, 0.7086, 0.005642, -0.7056, 0.7086, 0.005642, 0.002118, 1.0, 0.007979, -0.7056, 0.7086, 0.005642, 0.002118, 1.0, 0.007979, 0.002118, 1.0, 0.007979, -0.7056, 0.7086, 0.005642, 0.7086, 0.7056, 0.005642, 0.002117, 1.0, 0.007979, 0.002118, 1.0, 0.007979, 0.7086, 0.7056, 0.005642, 0.7086, 0.7056, 0.005642, 0.002118, 1.0, 0.007979, 0.002118, 1.0, 0.007979, 0.7086, 0.7056, 0.005642, 0.002118, 1.0, 0.007979, 0.7086, 0.7056, 0.005642, 0.7086, 0.7056, 0.005642, 0.002118, 1.0, 0.007979, 1.0, -0.00212, -5.888e-08, 0.7086, 0.7056, 0.005642, 0.7086, 0.7056, 0.005642, 1.0, -0.002119, 9.466e-09, 1.0, -0.002119, 9.466e-09, 0.7086, 0.7056, 0.005642, 0.7086, 0.7056, 0.005642, 1.0, -0.002118, 7.885e-08, 0.7086, 0.7056, 0.005642, 1.0, -0.002119, 4.476e-08, 1.0, -0.002119, 6.161e-08, 0.7086, 0.7056, 0.005642])] * 3)])

# ---- objects
ob_parking_barrier = bpy.data.objects.new('parking_barrier', me_mesh)
ob_parking_barrier_001 = bpy.data.objects.new('parking_barrier.001', me_mesh_001)

# ---- transforms, parenting, visibility, modifiers, constraints
ob_parking_barrier.location = (0.0, 0.0, 0.0)
ob_parking_barrier.rotation_euler = (1.571, -0.0, 0.0)
ob_parking_barrier.color = (0.8, 0.8, 0.8, 1.0)
ob_parking_barrier.hide_render = True
ob_parking_barrier_001.location = (0.0, 0.0, 0.0)
ob_parking_barrier_001.rotation_euler = (1.571, -0.0, 0.0)
ob_parking_barrier_001.color = (0.8, 0.8, 0.8, 1.0)

# ---- collection membership
col_collection.objects.link(ob_parking_barrier)
col_collection.objects.link(ob_parking_barrier_001)

# ---- scene / render settings (as saved in the file)
scene.frame_start = 1; scene.frame_end = 250; scene.frame_set(1)
scene.render.engine = 'BLENDER_EEVEE_NEXT'
scene.render.fps = 30
scene.cycles.sampling_pattern = 'TABULATED_SOBOL'
scene.view_settings.view_transform = 'Filmic'
bpy.context.view_layer.update()

# ---- added for rendering (the .blend has no active camera and no usable light): camera, sun
cam_auto = bpy.data.cameras.new('AutoCamera')
cam_auto.lens = 50.0
cam_auto.sensor_width = 36.0
cam_auto.clip_end = 1000.0
ob_auto_camera = bpy.data.objects.new('AutoCamera', cam_auto)
scene.collection.objects.link(ob_auto_camera)
ob_auto_camera.location = (3.07234, -3.34164, 3.57296)
ob_auto_camera.rotation_euler = (1.09748, -7.21219e-08, 0.694738)
scene.camera = ob_auto_camera
light_auto_sun = bpy.data.lights.new('AutoSun', 'SUN')
light_auto_sun.energy = 3.0
light_auto_sun.angle = 0.0523599
ob_auto_sun = bpy.data.objects.new('AutoSun', light_auto_sun)
scene.collection.objects.link(ob_auto_sun)
ob_auto_sun.rotation_euler = (0.872665, 0.174533, 0.523599)
bpy.context.view_layer.update()
